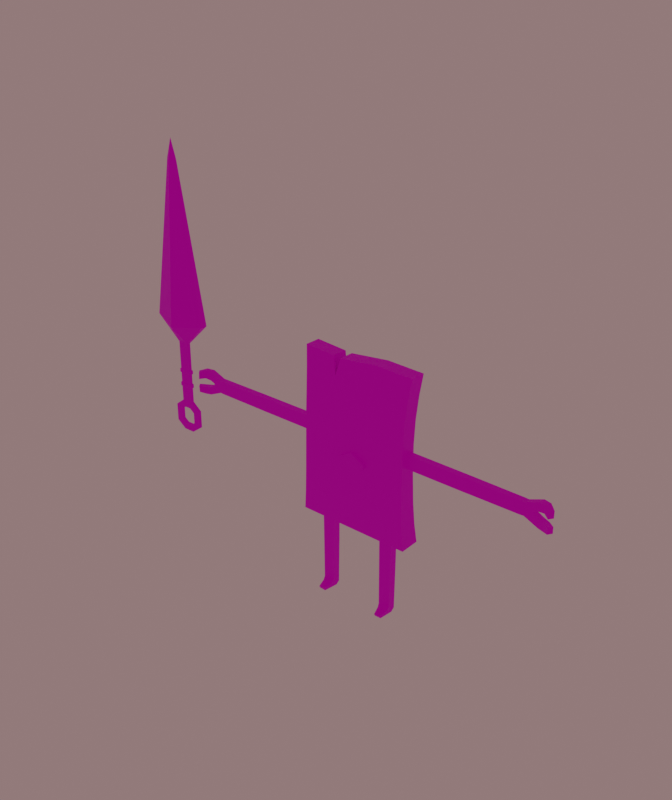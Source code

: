 # Source: Wind_1_B.blend  (saved by Blender 4.3.34; exported with 4.5.12 LTS)
import bpy
from mathutils import Matrix  # noqa: F401  (used for matrix-valued properties, if any)

bpy.ops.wm.read_factory_settings(use_empty=True)
scene = bpy.context.scene
scene.name = 'Scene'

# ---- collections
col_wind_1 = bpy.data.collections.new('Wind_1'); scene.collection.children.link(col_wind_1)

# ---- images (referenced by path relative to the original .blend; pixels are not part of the script)
import os
ASSET_DIR = os.environ.get("B2B_ASSET_DIR", "")  # directory of the original .blend (textures are referenced by path, not embedded)
HERE = os.path.dirname(os.path.abspath(__file__))  # packed textures are extracted next to this script under _unpacked/

def load_image(name, relpath, width, height, colorspace="sRGB"):
    """Load a texture the original file referenced (path relative to the .blend, or extracted next to this script)."""
    p = next((c for c in (os.path.join(HERE, relpath), os.path.join(ASSET_DIR, relpath)) if relpath and os.path.exists(c)), "")
    if p:
        img = bpy.data.images.load(p, check_existing=True)
        img.name = name
    else:  # same state as the original file: an image datablock whose file is absent (Cycles renders it pink)
        img = bpy.data.images.new(name, width, height)
        img.source = "FILE"
        img.filepath = "//" + (relpath or name)
    img.colorspace_settings.name = colorspace
    return img
img_wind_1_b = load_image('Wind_1_B', 'Wind_1_B.png', 1024, 1024, 'sRGB')

# ---- materials (node trees are filled in below, after node groups)
mat_wind_1 = bpy.data.materials.new('Wind_1')

# ---- node groups
ng_smooth_by_angle = bpy.data.node_groups.new('Smooth by Angle', 'GeometryNodeTree')
_s = ng_smooth_by_angle.interface.new_socket(name='Mesh', in_out='OUTPUT', socket_type='NodeSocketGeometry')
_s = ng_smooth_by_angle.interface.new_socket(name='Mesh', in_out='INPUT', socket_type='NodeSocketGeometry')
_s = ng_smooth_by_angle.interface.new_socket(name='Angle', in_out='INPUT', socket_type='NodeSocketFloat')
_s.subtype = 'ANGLE'
_s.default_value = 0.5236
_s.min_value = 0.0
_s.max_value = 3.142
_s.description = 'Maximum face angle for smooth edges'
_s = ng_smooth_by_angle.interface.new_socket(name='Ignore Sharpness', in_out='INPUT', socket_type='NodeSocketBool')
_s.force_non_field = True
ng_smooth_by_angle.is_modifier = True
_N = ng_smooth_by_angle.nodes; _L = ng_smooth_by_angle.links
n0 = _N.new('GeometryNodeSetShadeSmooth'); n0.name = 'Set Shade Smooth'; n0.location = (120, -80)
n0.domain = 'EDGE'
n1 = _N.new('GeometryNodeSetShadeSmooth'); n1.name = 'Set Shade Smooth.001'; n1.location = (300, -80)
n2 = _N.new('NodeGroupOutput'); n2.name = 'Group Output'; n2.location = (480, -80)
n3 = _N.new('GeometryNodeInputMeshEdgeAngle'); n3.name = 'Edge Angle'; n3.location = (-440, -240)
n4 = _N.new('NodeGroupInput'); n4.name = 'Group Input'; n4.location = (-80, -80)
n5 = _N.new('GeometryNodeInputEdgeSmooth'); n5.name = 'Is Edge Smooth'; n5.location = (-260, -120)
n6 = _N.new('GeometryNodeInputShadeSmooth'); n6.name = 'Is Shade Smooth'; n6.location = (-440, -397)
n7 = _N.new('FunctionNodeCompare'); n7.name = 'Compare'; n7.location = (-260, -260)
n7.operation = 'LESS_EQUAL'
n7.inputs[6].default_value = (0.0, 0.0, 0.0, 0.0)
n7.inputs[7].default_value = (0.0, 0.0, 0.0, 0.0)
n8 = _N.new('FunctionNodeBooleanMath'); n8.name = 'Boolean Math.001'; n8.location = (-80, -260)
n9 = _N.new('NodeGroupInput'); n9.name = 'Group Input.001'; n9.location = (-440, -329)
n10 = _N.new('NodeGroupInput'); n10.name = 'Group Input.002'; n10.location = (-259, -189)
n11 = _N.new('FunctionNodeBooleanMath'); n11.name = 'Boolean Math'; n11.location = (-80, -149)
n11.operation = 'OR'
n12 = _N.new('FunctionNodeBooleanMath'); n12.name = 'Boolean Math.002'; n12.location = (-260, -380)
n12.operation = 'OR'
n13 = _N.new('NodeGroupInput'); n13.name = 'Group Input.003'; n13.location = (-440, -460)
_L.new(n3.outputs[0], n7.inputs[0])
_L.new(n1.outputs[0], n2.inputs[0])
_L.new(n9.outputs[1], n7.inputs[1])
_L.new(n7.outputs[0], n8.inputs[0])
_L.new(n4.outputs[0], n0.inputs[0])
_L.new(n0.outputs[0], n1.inputs[0])
_L.new(n8.outputs[0], n0.inputs[2])
_L.new(n10.outputs[2], n11.inputs[1])
_L.new(n5.outputs[0], n11.inputs[0])
_L.new(n11.outputs[0], n0.inputs[1])
_L.new(n13.outputs[2], n12.inputs[1])
_L.new(n6.outputs[0], n12.inputs[0])
_L.new(n12.outputs[0], n8.inputs[1])
n2.is_active_output = True

# ---- material node trees
mat_wind_1.use_nodes = True; mat_wind_1.node_tree.nodes.clear()
_N = mat_wind_1.node_tree.nodes; _L = mat_wind_1.node_tree.links
n0 = _N.new('ShaderNodeBsdfPrincipled'); n0.name = 'Principled BSDF'; n0.location = (10, 300)
n0.distribution = 'GGX'
n0.subsurface_method = 'RANDOM_WALK_SKIN'
n0.inputs[3].default_value = 1.45
n0.inputs[13].default_value = 0.06452
n0.inputs[27].default_value = (0.0, 0.0, 0.0, 1.0)
n1 = _N.new('ShaderNodeOutputMaterial'); n1.name = 'Material Output'; n1.location = (300, 300)
n2 = _N.new('ShaderNodeTexImage'); n2.name = 'Image Texture'; n2.location = (-280, 280)
n3 = _N.new('ShaderNodeTexImage'); n3.name = 'Image Texture.001'; n3.location = (-558, 273)
n3.image = img_wind_1_b
_L.new(n0.outputs[0], n1.inputs[0])
_L.new(n3.outputs[0], n0.inputs[0])
n1.is_active_output = True

# ---- world
world_world = bpy.data.worlds.new('World'); scene.world = world_world
world_world.use_nodes = True; world_world.node_tree.nodes.clear()
_N = world_world.node_tree.nodes; _L = world_world.node_tree.links
n0 = _N.new('ShaderNodeOutputWorld'); n0.name = 'World Output'; n0.location = (300, 300)
n1 = _N.new('ShaderNodeBackground'); n1.name = 'Background'; n1.location = (10, 300)
n1.inputs[0].default_value = (0.2622, 0.162, 0.162, 1.0)
_L.new(n1.outputs[0], n0.inputs[0])
n0.is_active_output = True
world_world.color = (0.05088, 0.05088, 0.05088)
world_world.use_sun_shadow = False
world_world.sun_shadow_jitter_overblur = 0.0

# ---- meshes
me_wind_1 = bpy.data.meshes.new('Wind_1')
me_wind_1.from_pydata([(6.635, -2.641, 0.05422), (7.986, -2.595, 0.05422), (5.9, 1.147, 9.261), (5.881, 1.147, 10.71), (8.558, 1.244, 10.71), (8.539, 1.243, 9.261), (8.452, 1.24, 0.7622), (8.371, 0.5262, 0.05422), (6.114, 0.4496, 0.05422), (5.987, 1.15, 0.7622), (8.568, -0.576, 10.91), (6.648, -3.017, 0.7079), (7.976, -2.973, 0.7079), (5.91, -0.6729, 9.062), (8.544, -0.5769, 9.062), (5.886, -0.6738, 10.91), (6.153, -1.19, 1.119), (8.345, -1.126, 1.119), (5.994, -0.6698, 1.785), (8.459, -0.58, 1.785), (8.556, -0.5764, 9.988), (5.898, -0.6734, 9.988), (8.548, 1.244, 9.964), (5.891, 1.147, 9.964), (-6.635, -2.641, 0.05422), (-7.986, -2.595, 0.05422), (-5.9, 1.147, 9.261), (-5.881, 1.147, 10.71), (-8.558, 1.244, 10.71), (-8.539, 1.243, 9.261), (-8.452, 1.24, 0.7622), (-8.371, 0.5262, 0.05422), (-6.114, 0.4496, 0.05422), (-5.987, 1.15, 0.7622), (-8.568, -0.576, 10.91), (-6.648, -3.017, 0.7079), (-7.976, -2.973, 0.7079), (-5.91, -0.6729, 9.062), (-8.544, -0.5769, 9.062), (-5.886, -0.6738, 10.91), (-6.153, -1.19, 1.119), (-8.345, -1.126, 1.119), (-5.994, -0.6698, 1.785), (-8.459, -0.58, 1.785), (-8.556, -0.5764, 9.988), (-5.898, -0.6734, 9.988), (-8.548, 1.244, 9.964), (-5.891, 1.147, 9.964), (-12.36, 2.398, 18.05), (12.6, 2.41, 18.05), (12.57, -0.7797, 54.59), (-4.113, -0.8735, 53.78), (-12.35, -2.079, 18.06), (4.504, -2.085, 18.05), (12.56, -2.084, 18.05), (-4.905, -2.085, 18.06), (12.57, 2.675, 54.46), (-12.52, -0.7951, 54.32), (4.461, 2.673, 54.67), (-4.113, 2.581, 53.65), (4.494, 1.56, 33.33), (4.489, 1.592, 40.09), (-4.922, 1.565, 33.31), (-4.904, 2.388, 18.05), (4.493, -2.044, 33.38), (-4.923, -2.039, 33.35), (4.461, -0.7808, 54.79), (4.508, 2.39, 18.05), (12.07, -1.371, 50.1), (-12.07, -1.357, 50.09), (4.476, -1.921, 40.06), (4.459, -1.382, 50.1), (-4.927, -1.341, 50.11), (-4.927, -1.908, 40.08), (-4.928, 2.234, 49.99), (-12.07, 2.217, 49.97), (12.09, 2.205, 49.99), (4.485, 2.193, 50.09), (-4.923, 1.609, 40.08), (-12.52, 2.659, 54.2), (-11.72, 1.571, 40.07), (-11.74, 1.563, 33.36), (-11.71, -2.152, 40.11), (-11.74, -2.255, 33.37), (11.71, 1.555, 40.07), (11.77, 1.56, 33.45), (11.76, -2.045, 33.48), (11.7, -1.923, 40.13), (-5.807, -0.8478, 53.9), (-5.655, 2.607, 53.76), (-11.79, 1.824, 45.22), (-4.927, -1.813, 45.22), (4.466, -1.821, 45.22), (-11.79, -1.852, 45.3), (11.78, -1.82, 45.23), (11.79, 1.796, 45.13), (4.487, 1.815, 45.14), (-4.925, 1.846, 45.11), (11.91, 1.781, 27.26), (12.16, 2.062, 22.37), (12.15, -2.199, 22.37), (11.91, -2.17, 27.27), (-4.915, -2.169, 27.25), (-4.908, -2.199, 22.39), (-11.85, -2.254, 27.25), (-12.03, -2.197, 22.39), (4.511, -2.199, 22.39), (4.506, -2.17, 27.26), (-12.04, 2.049, 22.41), (-11.85, 1.772, 27.26), (4.497, 1.72, 27.26), (4.501, 1.933, 22.39), (-4.918, 1.929, 22.42), (-4.921, 1.719, 27.26), (8.623, 1.193, 17.97), (5.816, 1.096, 17.97), (8.629, -0.6203, 17.97), (5.825, -0.7193, 17.97), (-8.623, 1.193, 17.97), (-5.816, 1.096, 17.97), (-8.629, -0.6203, 17.97), (-5.825, -0.7193, 17.97), (-11.61, 0.7673, 38.69), (-37.08, -0.6288, 35.79), (-25.85, -0.6288, 35.67), (-37.08, -0.6288, 38.54), (-25.85, -0.6288, 38.66), (-38.94, -0.6288, 37.44), (-38.94, -0.6288, 36.88), (-39.98, -0.6288, 39.72), (-39.98, -0.6288, 37.8), (-40.05, -0.6288, 34.44), (-40.05, -0.6288, 36.21), (-42.37, -1.689, 39.43), (-42.37, -1.781, 37.82), (-42.44, -1.694, 34.72), (-42.44, -1.786, 36.21), (-37.13, 0.7673, 38.54), (-26.02, 0.7673, 38.66), (-26.02, 0.7673, 35.67), (-37.13, 0.7673, 35.79), (-38.99, 0.7673, 37.44), (-38.99, 0.7673, 36.88), (-40.08, 0.7673, 39.72), (-40.08, 0.7673, 37.8), (-40.16, 0.7673, 36.21), (-40.16, 0.7673, 34.44), (-43.03, -0.8805, 39.37), (-43.03, -0.8805, 37.85), (-43.1, -0.8805, 36.18), (-43.1, -0.8805, 34.77), (-11.57, -0.6288, 38.68), (-11.57, -0.6288, 35.64), (-11.61, 0.7673, 35.64), (-24.88, -0.6288, 35.65), (-24.88, -0.6288, 38.67), (-24.7, 0.7673, 38.67), (-24.7, 0.7673, 35.65), (-41.19, -0.9243, 39.86), (-41.19, -0.9701, 38.09), (-41.7, 0.2418, 39.83), (-41.7, 0.2418, 38.11), (-41.26, -0.9746, 36.01), (-41.26, -0.9288, 34.38), (-41.78, 0.2418, 35.99), (-41.78, 0.2418, 34.41), (-25.34, -0.6288, 35.66), (-25.39, 0.7673, 35.66), (-25.34, -0.6288, 38.67), (-25.39, 0.7673, 38.67), (-36.36, -0.6288, 38.59), (-36.36, -0.6288, 35.73), (-36.41, 0.7673, 38.59), (-36.41, 0.7673, 35.73), (11.61, 0.7673, 38.69), (37.08, -0.6288, 35.79), (25.85, -0.6288, 35.67), (37.08, -0.6288, 38.54), (25.85, -0.6288, 38.66), (38.94, -0.6288, 37.44), (38.94, -0.6288, 36.88), (39.98, -0.6288, 39.72), (39.98, -0.6288, 37.8), (40.05, -0.6288, 34.44), (40.05, -0.6288, 36.21), (42.37, -1.689, 39.43), (42.37, -1.781, 37.82), (42.44, -1.694, 34.72), (42.44, -1.786, 36.21), (37.13, 0.7673, 38.54), (26.02, 0.7673, 38.66), (26.02, 0.7673, 35.67), (37.13, 0.7673, 35.79), (38.99, 0.7673, 37.44), (38.99, 0.7673, 36.88), (40.08, 0.7673, 39.72), (40.08, 0.7673, 37.8), (40.16, 0.7673, 36.21), (40.16, 0.7673, 34.44), (43.03, -0.8805, 39.37), (43.03, -0.8805, 37.85), (43.1, -0.8805, 36.18), (43.1, -0.8805, 34.77), (11.57, -0.6288, 38.68), (11.57, -0.6288, 35.64), (11.61, 0.7673, 35.64), (24.88, -0.6288, 35.65), (24.88, -0.6288, 38.67), (24.7, 0.7673, 38.67), (24.7, 0.7673, 35.65), (41.19, -0.9243, 39.86), (41.19, -0.9701, 38.09), (41.7, 0.2418, 39.83), (41.7, 0.2418, 38.11), (41.26, -0.9746, 36.01), (41.26, -0.9288, 34.38), (41.78, 0.2418, 35.99), (41.78, 0.2418, 34.41), (25.34, -0.6288, 35.66), (25.39, 0.7673, 35.66), (25.34, -0.6288, 38.67), (25.39, 0.7673, 38.67), (36.36, -0.6288, 38.59), (36.36, -0.6288, 35.73), (36.41, 0.7673, 38.59), (36.41, 0.7673, 35.73), (-54.64, -0.8571, 49.45), (-49.42, -0.1312, 84.18), (-54.64, 0.5947, 49.45), (-41.65, -0.8571, 49.45), (-46.87, -0.1312, 84.18), (-41.65, 0.5947, 49.45), (-49.42, 0.3805, 44.15), (-49.42, -0.3431, 44.15), (-46.86, 0.3805, 44.15), (-46.86, -0.3431, 44.15), (-49.42, 0.3805, 30.72), (-49.42, -0.3431, 30.72), (-46.87, 0.3805, 30.72), (-46.87, -0.3431, 30.72), (-48.87, 0.4005, 28.51), (-48.87, -0.363, 28.51), (-47.41, 0.4005, 28.51), (-47.41, -0.363, 28.51), (-49.97, 0.4005, 27.65), (-49.97, -0.363, 27.65), (-46.32, 0.4005, 27.65), (-46.32, -0.363, 27.65), (-49.97, 0.4005, 25.21), (-49.97, -0.363, 25.21), (-46.32, 0.4005, 25.21), (-46.32, -0.363, 25.21), (-48.9, 0.4005, 24.41), (-48.9, -0.363, 24.41), (-47.39, 0.4005, 24.41), (-47.39, -0.363, 24.41), (-48.14, 3.213, 48.71), (-48.14, 0.6945, 84.16), (-48.14, -3.475, 48.71), (-48.14, -0.9569, 84.16), (-48.14, -0.1312, 88.29), (-46.87, 0.3805, 30.07), (-44.74, 0.3805, 28.4), (-51.55, 0.3805, 28.4), (-49.42, 0.3805, 30.07), (-46.87, -0.3431, 30.07), (-44.74, -0.3431, 28.4), (-51.55, -0.3431, 28.4), (-49.42, -0.3431, 30.07), (-44.74, -0.3431, 24.44), (-44.74, 0.3805, 24.44), (-51.55, 0.3805, 24.44), (-51.55, -0.3431, 24.44), (-49.42, -0.3431, 22.84), (-46.87, -0.3431, 22.84), (-46.87, 0.3805, 22.84), (-49.42, 0.3805, 22.84), (-46.86, -0.3431, 43.86), (-46.86, 0.3805, 43.86), (-49.42, 0.3805, 43.86), (-49.42, -0.3431, 43.86), (-46.6, -0.4175, 37.69), (-46.6, -0.4175, 36.89), (-49.68, -0.4175, 36.89), (-49.68, -0.4175, 37.69), (-49.68, 0.4549, 37.69), (-49.68, 0.4549, 36.89), (-46.6, 0.4549, 36.89), (-46.6, 0.4549, 37.69), (-46.87, -0.3431, 36.78), (-46.87, -0.3431, 37.8), (-49.42, 0.3805, 36.78), (-49.42, 0.3805, 37.8), (-46.87, 0.3805, 37.8), (-46.87, 0.3805, 36.78), (-49.42, -0.3431, 37.8), (-49.42, -0.3431, 36.78), (-46.87, -0.3431, 33.47), (-46.87, -0.3431, 34.54), (-49.42, 0.3805, 33.47), (-49.42, 0.3805, 34.54), (-46.87, 0.3805, 34.54), (-46.87, 0.3805, 33.47), (-49.42, -0.3431, 34.54), (-49.42, -0.3431, 33.47), (-46.61, 0.4549, 34.43), (-46.61, 0.4549, 33.59), (-49.68, 0.4549, 33.59), (-49.68, 0.4549, 34.43), (-49.68, -0.4175, 34.43), (-49.68, -0.4175, 33.59), (-46.61, -0.4175, 33.59), (-46.61, -0.4175, 34.43), (-3.062, -2.678, 33.09), (3.062, -2.678, 33.09), (-3.062, -2.678, 33.86), (3.062, -2.678, 33.86), (0.0, -1.983, 31.32), (0.0, -1.983, 35.63), (3.062, -1.983, 33.86), (3.062, -1.983, 33.09), (0.0, -2.678, 31.32), (0.0, -2.678, 35.63), (-3.062, -1.983, 33.09), (-3.062, -1.983, 33.86), (-3.062, 2.23, 33.86), (3.062, 2.23, 33.86), (-3.062, 2.23, 33.09), (3.062, 2.23, 33.09), (0.0, 1.535, 35.63), (0.0, 1.535, 31.32), (3.062, 1.535, 33.09), (3.062, 1.535, 33.86), (0.0, 2.23, 35.63), (0.0, 2.23, 31.32), (-3.062, 1.535, 33.86), (-3.062, 1.535, 33.09)], [], [(2, 5, 6, 9), (115, 114, 4, 3), (20, 10, 15, 21), (17, 19, 18, 16), (7, 1, 0, 8), (14, 20, 21, 13), (13, 18, 19, 14), (117, 15, 10, 116), (17, 16, 11, 12), (23, 3, 4, 22), (2, 23, 22, 5), (4, 10, 20, 22), (8, 9, 6, 7), (1, 12, 11, 0), (7, 17, 12, 1), (6, 19, 17, 7), (5, 14, 19, 6), (22, 20, 14, 5), (114, 116, 10, 4), (21, 15, 3, 23), (9, 18, 13, 2), (2, 13, 21, 23), (8, 16, 18, 9), (0, 11, 16, 8), (26, 33, 30, 29), (119, 27, 28, 118), (44, 45, 39, 34), (41, 40, 42, 43), (31, 32, 24, 25), (38, 37, 45, 44), (37, 38, 43, 42), (121, 120, 34, 39), (41, 36, 35, 40), (47, 46, 28, 27), (26, 29, 46, 47), (28, 46, 44, 34), (32, 31, 30, 33), (25, 24, 35, 36), (31, 25, 36, 41), (30, 31, 41, 43), (29, 30, 43, 38), (46, 29, 38, 44), (118, 28, 34, 120), (45, 47, 27, 39), (33, 26, 37, 42), (26, 47, 45, 37), (32, 33, 42, 40), (24, 32, 40, 35), (97, 78, 80, 90), (96, 97, 74, 77), (96, 77, 76, 95), (60, 110, 113, 62), (87, 70, 64, 86), (102, 107, 64, 65), (77, 74, 59, 58), (65, 73, 82, 83), (100, 54, 49, 99), (60, 61, 84, 85), (71, 66, 51, 72), (48, 108, 112, 63), (55, 53, 106, 103), (81, 109, 104, 83), (64, 70, 73, 65), (112, 111, 67, 63), (103, 105, 52, 55), (64, 107, 101, 86), (65, 83, 104, 102), (91, 92, 71, 72), (93, 91, 72, 69), (92, 94, 68, 71), (50, 66, 71, 68), (62, 78, 61, 60), (74, 75, 79, 89), (76, 77, 58, 56), (49, 67, 111, 99), (78, 62, 81, 80), (69, 57, 79, 75), (90, 93, 69, 75), (108, 48, 52, 105), (113, 109, 81, 62), (49, 54, 53, 67), (55, 63, 67, 53), (106, 53, 54, 100), (56, 50, 68, 76), (94, 87, 84, 95), (98, 110, 60, 85), (58, 66, 50, 56), (58, 59, 51, 66), (72, 74, 89, 88), (84, 87, 86, 85), (81, 83, 82, 80), (88, 57, 69, 72), (88, 89, 79, 57), (72, 51, 59, 74), (68, 94, 95, 76), (80, 82, 93, 90), (70, 87, 94, 92), (82, 73, 91, 93), (73, 70, 92, 91), (61, 96, 95, 84), (61, 78, 97, 96), (74, 97, 90, 75), (111, 112, 113, 110), (112, 108, 109, 113), (99, 111, 110, 98), (107, 102, 103, 106), (101, 107, 106, 100), (102, 104, 105, 103), (108, 105, 104, 109), (100, 99, 98, 101), (98, 85, 86, 101), (63, 55, 52, 48), (3, 15, 117, 115), (27, 119, 121, 39), (121, 119, 118, 120), (115, 117, 116, 114), (125, 127, 128, 123), (171, 124, 126, 170), (125, 129, 130, 127), (128, 132, 131, 123), (163, 162, 136, 135), (159, 158, 133, 134), (137, 140, 142, 141), (173, 172, 138, 139), (151, 155, 154, 152), (137, 141, 144, 143), (142, 140, 146, 145), (165, 150, 149, 164), (161, 148, 147, 160), (167, 139, 138, 169), (168, 126, 124, 166), (153, 157, 156, 122), (166, 167, 157, 154), (171, 173, 139, 124), (123, 131, 146, 140), (163, 135, 150, 165), (135, 136, 149, 150), (162, 132, 145, 164), (132, 128, 142, 145), (127, 141, 142, 128), (127, 130, 144, 141), (159, 134, 148, 161), (134, 133, 147, 148), (158, 129, 143, 160), (129, 125, 137, 143), (170, 172, 137, 125), (168, 169, 138, 126), (157, 153, 152, 154), (133, 158, 160, 147), (130, 159, 161, 144), (144, 161, 160, 143), (130, 129, 158, 159), (136, 162, 164, 149), (131, 163, 165, 146), (146, 165, 164, 145), (131, 132, 162, 163), (155, 156, 169, 168), (124, 139, 167, 166), (155, 168, 166, 154), (157, 167, 169, 156), (122, 156, 155, 151), (126, 138, 172, 170), (123, 140, 173, 171), (140, 137, 172, 173), (123, 171, 170, 125), (177, 175, 180, 179), (223, 222, 178, 176), (204, 203, 174, 205), (177, 179, 182, 181), (180, 175, 183, 184), (215, 187, 188, 214), (211, 186, 185, 210), (189, 193, 194, 192), (225, 191, 190, 224), (204, 206, 207, 203), (189, 195, 196, 193), (194, 197, 198, 192), (217, 216, 201, 202), (213, 212, 199, 200), (219, 221, 190, 191), (220, 218, 176, 178), (174, 208, 209, 205), (218, 206, 209, 219), (223, 176, 191, 225), (175, 192, 198, 183), (215, 217, 202, 187), (187, 202, 201, 188), (214, 216, 197, 184), (184, 197, 194, 180), (179, 180, 194, 193), (179, 193, 196, 182), (211, 213, 200, 186), (186, 200, 199, 185), (210, 212, 195, 181), (181, 195, 189, 177), (222, 177, 189, 224), (220, 178, 190, 221), (151, 152, 153, 122), (204, 205, 209, 206), (185, 199, 212, 210), (182, 196, 213, 211), (196, 195, 212, 213), (182, 211, 210, 181), (188, 201, 216, 214), (183, 198, 217, 215), (198, 197, 216, 217), (183, 215, 214, 184), (207, 220, 221, 208), (176, 218, 219, 191), (207, 206, 218, 220), (209, 208, 221, 219), (203, 207, 208, 174), (178, 222, 224, 190), (175, 223, 225, 192), (192, 225, 224, 189), (175, 177, 222, 223), (226, 227, 228), (256, 257, 230, 231), (231, 230, 229), (258, 259, 227, 226), (231, 229, 235, 234), (299, 302, 238, 236), (259, 230, 260), (235, 258, 233), (226, 228, 232, 233), (232, 256, 234), (287, 286, 285, 288), (239, 237, 268, 265), (302, 297, 239, 238), (304, 299, 236, 237), (249, 253, 252, 248), (238, 239, 265, 261), (237, 236, 264, 268), (262, 266, 269, 270), (261, 265, 266, 262), (268, 264, 263, 267), (236, 238, 261, 264), (254, 252, 253, 255), (267, 263, 271, 272), (250, 254, 255, 251), (251, 247, 246, 250), (247, 243, 242, 246), (276, 275, 274, 273), (270, 269, 274, 275), (272, 271, 276, 273), (228, 256, 232), (229, 258, 235), (229, 230, 259, 258), (228, 227, 257, 256), (241, 240, 242, 243), (233, 258, 226), (227, 259, 260), (234, 256, 231), (230, 257, 260), (260, 257, 227), (246, 242, 261, 262), (240, 244, 263, 264), (243, 247, 266, 265), (245, 241, 268, 267), (247, 251, 269, 266), (250, 246, 262, 270), (244, 248, 271, 263), (249, 245, 267, 272), (253, 249, 272, 273), (251, 255, 274, 269), (254, 250, 270, 275), (248, 252, 276, 271), (242, 240, 264, 261), (241, 243, 265, 268), (252, 254, 275, 276), (255, 253, 273, 274), (244, 245, 249, 248), (241, 245, 244, 240), (232, 234, 278, 279), (235, 233, 280, 277), (233, 232, 279, 280), (234, 235, 277, 278), (291, 294, 301, 300), (289, 296, 303, 298), (296, 291, 300, 303), (294, 289, 298, 301), (297, 304, 237, 239), (280, 279, 292, 295), (279, 278, 293, 292), (277, 280, 295, 290), (295, 292, 285, 284), (294, 291, 286, 287), (301, 298, 312, 305), (291, 296, 283, 286), (300, 301, 305, 308), (297, 302, 306, 311), (290, 295, 284, 281), (303, 300, 308, 309), (278, 277, 290, 293), (283, 282, 281, 284), (286, 283, 284, 285), (282, 287, 288, 281), (306, 307, 308, 305), (310, 311, 312, 309), (307, 310, 309, 308), (311, 306, 305, 312), (304, 297, 311, 310), (289, 294, 287, 282), (292, 293, 288, 285), (293, 290, 281, 288), (298, 303, 309, 312), (296, 289, 282, 283), (299, 304, 310, 307), (302, 299, 307, 306), (318, 324, 323, 317), (319, 318, 317, 320), (316, 314, 321, 322), (322, 321, 313, 315), (322, 315, 324, 318), (313, 321, 317, 323), (321, 314, 320, 317), (314, 316, 319, 320), (316, 322, 318, 319), (315, 313, 323, 324), (330, 336, 335, 329), (331, 330, 329, 332), (328, 326, 333, 334), (334, 333, 325, 327), (334, 327, 336, 330), (325, 333, 329, 335), (333, 326, 332, 329), (326, 328, 331, 332), (328, 334, 330, 331), (327, 325, 335, 336)])
me_wind_1.polygons.foreach_set('use_smooth', [1, 1, 1, 1, 1, 1, 1, 1, 1, 1, 1, 1, 1, 1, 1, 1, 1, 1, 1, 1, 1, 1, 1, 1, 1, 1, 1, 1, 1, 1, 1, 1, 1, 1, 1, 1, 1, 1, 1, 1, 1, 1, 1, 1, 1, 1, 1, 1, 1, 1, 1, 1, 1, 1, 1, 1, 1, 1, 1, 1, 1, 1, 1, 1, 1, 1, 1, 1, 1, 1, 1, 1, 1, 1, 1, 1, 1, 1, 1, 1, 1, 1, 1, 1, 1, 1, 1, 1, 1, 1, 1, 1, 1, 1, 1, 1, 1, 1, 1, 1, 1, 1, 1, 1, 1, 1, 1, 1, 1, 1, 1, 1, 1, 1, 1, 1, 1, 1, 1, 1, 1, 1, 1, 1, 1, 1, 1, 1, 1, 1, 1, 1, 1, 1, 1, 1, 1, 1, 1, 1, 1, 1, 1, 1, 1, 1, 1, 1, 1, 1, 1, 1, 1, 1, 1, 1, 1, 1, 1, 1, 1, 1, 1, 1, 1, 1, 1, 1, 1, 1, 1, 1, 1, 1, 1, 1, 1, 1, 1, 1, 1, 1, 1, 1, 1, 1, 1, 1, 1, 1, 1, 1, 1, 1, 1, 1, 1, 1, 1, 1, 1, 1, 1, 1, 1, 1, 1, 1, 1, 1, 1, 1, 1, 1, 1, 1, 0, 0, 0, 0, 0, 0, 0, 0, 0, 0, 0, 0, 0, 0, 0, 0, 0, 0, 0, 0, 0, 0, 0, 0, 0, 0, 0, 0, 0, 0, 0, 0, 0, 0, 0, 0, 0, 0, 0, 0, 0, 0, 0, 0, 0, 0, 0, 0, 0, 0, 0, 0, 0, 0, 0, 0, 0, 0, 0, 0, 0, 0, 0, 0, 0, 0, 0, 0, 0, 0, 0, 0, 0, 0, 0, 0, 0, 0, 0, 0, 0, 0, 0, 0, 0, 0, 0, 0, 0, 0, 0, 0, 0, 0, 0, 0, 0, 0, 0, 0, 0, 0, 0, 0, 0, 0, 0, 0, 0, 0, 0, 0, 0])
_uv = me_wind_1.uv_layers.new(name='UVMap')
_uv.uv.foreach_set('vector', [0.6429, 0.8764, 0.6133, 0.8754, 0.6229, 0.7626, 0.649, 0.7615, 0.6415, 0.955, 0.6108, 0.9542, 0.6128, 0.8915, 0.6425, 0.8925, 0.593, 0.8828, 0.5927, 0.8931, 0.5632, 0.8922, 0.5637, 0.882, 0.5979, 0.7501, 0.5988, 0.762, 0.5639, 0.759, 0.5663, 0.7475, 0.6222, 0.7526, 0.6249, 0.7181, 0.6397, 0.7169, 0.647, 0.7506, 0.5933, 0.8725, 0.593, 0.8828, 0.5637, 0.882, 0.564, 0.8717, 0.564, 0.8717, 0.5639, 0.759, 0.5988, 0.762, 0.5933, 0.8725, 0.5603, 0.9526, 0.5632, 0.8922, 0.5927, 0.8931, 0.5909, 0.9539, 0.5979, 0.7501, 0.5663, 0.7475, 0.5771, 0.7279, 0.5896, 0.7276, 0.6427, 0.8842, 0.6425, 0.8925, 0.6128, 0.8915, 0.6131, 0.8832, 0.6429, 0.8764, 0.6427, 0.8842, 0.6131, 0.8832, 0.6133, 0.8754, 0.6128, 0.8915, 0.5927, 0.8931, 0.593, 0.8828, 0.6131, 0.8832, 0.647, 0.7506, 0.649, 0.7615, 0.6229, 0.7626, 0.6222, 0.7526, 0.5897, 0.7205, 0.5896, 0.7276, 0.5771, 0.7279, 0.5769, 0.7208, 0.6222, 0.7526, 0.5979, 0.7501, 0.5896, 0.7276, 0.5971, 0.727, 0.6229, 0.7626, 0.5988, 0.762, 0.5979, 0.7501, 0.6222, 0.7526, 0.6133, 0.8754, 0.5933, 0.8725, 0.5988, 0.762, 0.6229, 0.7626, 0.6131, 0.8832, 0.593, 0.8828, 0.5933, 0.8725, 0.6133, 0.8754, 0.6108, 0.9542, 0.5909, 0.9539, 0.5927, 0.8931, 0.6128, 0.8915, 0.5637, 0.882, 0.5632, 0.8922, 0.5435, 0.8892, 0.5438, 0.8811, 0.5397, 0.7546, 0.5639, 0.759, 0.564, 0.8717, 0.544, 0.8735, 0.544, 0.8735, 0.564, 0.8717, 0.5637, 0.882, 0.5438, 0.8811, 0.5433, 0.746, 0.5663, 0.7475, 0.5639, 0.759, 0.5397, 0.7546, 0.5704, 0.7262, 0.5771, 0.7279, 0.5663, 0.7475, 0.5433, 0.746, 0.6233, 0.585, 0.6294, 0.4732, 0.6548, 0.4711, 0.6546, 0.5847, 0.6232, 0.6656, 0.6235, 0.6015, 0.6546, 0.6016, 0.6548, 0.6658, 0.5736, 0.5933, 0.6031, 0.5934, 0.6032, 0.6038, 0.5735, 0.6035, 0.5742, 0.4615, 0.605, 0.4626, 0.6059, 0.474, 0.5719, 0.473, 0.6519, 0.4595, 0.6278, 0.4638, 0.6264, 0.4299, 0.6409, 0.4273, 0.5737, 0.5831, 0.603, 0.583, 0.6031, 0.5934, 0.5736, 0.5933, 0.603, 0.583, 0.5737, 0.5831, 0.5719, 0.473, 0.6059, 0.474, 0.6029, 0.6657, 0.5718, 0.6649, 0.5735, 0.6035, 0.6032, 0.6038, 0.5742, 0.4615, 0.5847, 0.4409, 0.5967, 0.4425, 0.605, 0.4626, 0.6235, 0.593, 0.6546, 0.5929, 0.6546, 0.6016, 0.6235, 0.6015, 0.6233, 0.585, 0.6546, 0.5847, 0.6546, 0.5929, 0.6235, 0.593, 0.5536, 0.601, 0.5538, 0.5928, 0.5736, 0.5933, 0.5735, 0.6035, 0.6278, 0.4638, 0.6519, 0.4595, 0.6548, 0.4711, 0.6294, 0.4732, 0.5854, 0.434, 0.5976, 0.4356, 0.5967, 0.4425, 0.5847, 0.4409, 0.551, 0.4609, 0.5777, 0.4395, 0.5847, 0.4409, 0.5742, 0.4615, 0.5477, 0.4695, 0.551, 0.4609, 0.5742, 0.4615, 0.5719, 0.473, 0.5539, 0.5853, 0.5477, 0.4695, 0.5719, 0.473, 0.5737, 0.5831, 0.5538, 0.5928, 0.5539, 0.5853, 0.5737, 0.5831, 0.5736, 0.5933, 0.5518, 0.664, 0.5536, 0.601, 0.5735, 0.6035, 0.5718, 0.6649, 0.6031, 0.5934, 0.6235, 0.593, 0.6235, 0.6015, 0.6032, 0.6038, 0.6294, 0.4732, 0.6233, 0.585, 0.603, 0.583, 0.6059, 0.474, 0.6233, 0.585, 0.6235, 0.593, 0.6031, 0.5934, 0.603, 0.583, 0.6278, 0.4638, 0.6294, 0.4732, 0.6059, 0.474, 0.605, 0.4626, 0.6034, 0.4415, 0.6278, 0.4638, 0.605, 0.4626, 0.5967, 0.4425, 0.1758, 0.867, 0.1758, 0.8167, 0.2366, 0.8057, 0.2364, 0.8562, 0.08521, 0.8649, 0.1758, 0.867, 0.1763, 0.9168, 0.08557, 0.9089, 0.08521, 0.8649, 0.08557, 0.9089, 0.01873, 0.9143, 0.0197, 0.8652, 0.0829, 0.7543, 0.08259, 0.6964, 0.1745, 0.6959, 0.1757, 0.7517, 0.2696, 0.729, 0.3375, 0.7293, 0.3317, 0.7982, 0.2691, 0.7928, 0.4189, 0.8619, 0.327, 0.8595, 0.3317, 0.7982, 0.4229, 0.8027, 0.08557, 0.9089, 0.1763, 0.9168, 0.1659, 0.9484, 0.09394, 0.9585, 0.4229, 0.8027, 0.4261, 0.7338, 0.4858, 0.7395, 0.4844, 0.8045, 0.2658, 0.9087, 0.2638, 0.9525, 0.2514, 0.9519, 0.2527, 0.9099, 0.0829, 0.7543, 0.08432, 0.8187, 0.02013, 0.8144, 0.01949, 0.7469, 0.3405, 0.6293, 0.3341, 0.5853, 0.4218, 0.5732, 0.4326, 0.6165, 0.2402, 0.5867, 0.2397, 0.6315, 0.1729, 0.6515, 0.1695, 0.5863, 0.414, 0.9527, 0.3281, 0.949, 0.3255, 0.9071, 0.4158, 0.9091, 0.4954, 0.8043, 0.4945, 0.8622, 0.4835, 0.8629, 0.4844, 0.8045, 0.3317, 0.7982, 0.3375, 0.7293, 0.4261, 0.7338, 0.4229, 0.8027, 0.1729, 0.6515, 0.0821, 0.6505, 0.079, 0.5858, 0.1695, 0.5863, 0.4158, 0.9091, 0.483, 0.9096, 0.4826, 0.9523, 0.414, 0.9527, 0.3317, 0.7982, 0.327, 0.8595, 0.2675, 0.8573, 0.2691, 0.7928, 0.4229, 0.8027, 0.4844, 0.8045, 0.4835, 0.8629, 0.4189, 0.8619, 0.4285, 0.6763, 0.3403, 0.6775, 0.3405, 0.6293, 0.4326, 0.6165, 0.4886, 0.6893, 0.4285, 0.6763, 0.4326, 0.6165, 0.4947, 0.6426, 0.3403, 0.6775, 0.2685, 0.68, 0.2663, 0.6322, 0.3405, 0.6293, 0.263, 0.5899, 0.3341, 0.5853, 0.3405, 0.6293, 0.2663, 0.6322, 0.1757, 0.7517, 0.1758, 0.8167, 0.08432, 0.8187, 0.0829, 0.7543, 0.1763, 0.9168, 0.2367, 0.9033, 0.2381, 0.9545, 0.1803, 0.9496, 0.01873, 0.9143, 0.08557, 0.9089, 0.09394, 0.9585, 0.01781, 0.9559, 0.01284, 0.5855, 0.079, 0.5858, 0.0821, 0.6505, 0.01684, 0.6281, 0.1758, 0.8167, 0.1757, 0.7517, 0.238, 0.7393, 0.2366, 0.8057, 0.4947, 0.6426, 0.508, 0.598, 0.517, 0.6002, 0.5028, 0.6455, 0.4984, 0.6905, 0.4886, 0.6893, 0.4947, 0.6426, 0.5028, 0.6455, 0.4939, 0.9089, 0.4935, 0.9522, 0.4826, 0.9523, 0.483, 0.9096, 0.1745, 0.6959, 0.239, 0.6797, 0.238, 0.7393, 0.1757, 0.7517, 0.2636, 0.9647, 0.2638, 0.9525, 0.3281, 0.949, 0.3267, 0.9682, 0.414, 0.9527, 0.414, 0.9684, 0.3267, 0.9682, 0.3281, 0.949, 0.3255, 0.9071, 0.3281, 0.949, 0.2638, 0.9525, 0.2658, 0.9087, 0.2553, 0.5901, 0.263, 0.5899, 0.2663, 0.6322, 0.2567, 0.6303, 0.2685, 0.68, 0.2696, 0.729, 0.2575, 0.7273, 0.2577, 0.6778, 0.01872, 0.6801, 0.08259, 0.6964, 0.0829, 0.7543, 0.01949, 0.7469, 0.3329, 0.5767, 0.3341, 0.5853, 0.263, 0.5899, 0.2619, 0.5825, 0.3329, 0.5767, 0.4154, 0.5627, 0.4218, 0.5732, 0.3341, 0.5853, 0.0205, 0.4958, 0.06695, 0.496, 0.07009, 0.5459, 0.02515, 0.5465, 0.2575, 0.7273, 0.2696, 0.729, 0.2691, 0.7928, 0.2559, 0.7932, 0.4954, 0.8043, 0.4844, 0.8045, 0.4858, 0.7395, 0.4967, 0.7397, 0.4453, 0.5739, 0.508, 0.598, 0.4947, 0.6426, 0.4326, 0.6165, 0.4453, 0.5739, 0.4515, 0.5654, 0.5128, 0.5878, 0.508, 0.598, 0.0205, 0.4958, 0.0252, 0.4469, 0.07009, 0.4472, 0.06695, 0.496, 0.2663, 0.6322, 0.2685, 0.68, 0.2577, 0.6778, 0.2567, 0.6303, 0.4967, 0.7397, 0.4858, 0.7395, 0.4886, 0.6893, 0.4984, 0.6905, 0.3375, 0.7293, 0.2696, 0.729, 0.2685, 0.68, 0.3403, 0.6775, 0.4858, 0.7395, 0.4261, 0.7338, 0.4285, 0.6763, 0.4886, 0.6893, 0.4261, 0.7338, 0.3375, 0.7293, 0.3403, 0.6775, 0.4285, 0.6763, 0.08432, 0.8187, 0.08521, 0.8649, 0.0197, 0.8652, 0.02013, 0.8144, 0.08432, 0.8187, 0.1758, 0.8167, 0.1758, 0.867, 0.08521, 0.8649, 0.1763, 0.9168, 0.1758, 0.867, 0.2364, 0.8562, 0.2367, 0.9033, 0.0821, 0.6505, 0.1729, 0.6515, 0.1745, 0.6959, 0.08259, 0.6964, 0.1729, 0.6515, 0.2397, 0.6315, 0.239, 0.6797, 0.1745, 0.6959, 0.01684, 0.6281, 0.0821, 0.6505, 0.08259, 0.6964, 0.01872, 0.6801, 0.327, 0.8595, 0.4189, 0.8619, 0.4158, 0.9091, 0.3255, 0.9071, 0.2675, 0.8573, 0.327, 0.8595, 0.3255, 0.9071, 0.2658, 0.9087, 0.4189, 0.8619, 0.4835, 0.8629, 0.483, 0.9096, 0.4158, 0.9091, 0.4939, 0.9089, 0.483, 0.9096, 0.4835, 0.8629, 0.4945, 0.8622, 0.2658, 0.9087, 0.2527, 0.9099, 0.2542, 0.8587, 0.2675, 0.8573, 0.2542, 0.8587, 0.2559, 0.7932, 0.2691, 0.7928, 0.2675, 0.8573, 0.414, 0.9684, 0.414, 0.9527, 0.4826, 0.9523, 0.4825, 0.9632, 0.5435, 0.8892, 0.5632, 0.8922, 0.5603, 0.9526, 0.5406, 0.9513, 0.6235, 0.6015, 0.6232, 0.6656, 0.6029, 0.6657, 0.6032, 0.6038, 0.4697, 0.5112, 0.4095, 0.5094, 0.4096, 0.4161, 0.4697, 0.4181, 0.1626, 0.5241, 0.1159, 0.5255, 0.1159, 0.4532, 0.1626, 0.4518, 0.8435, 0.4071, 0.8521, 0.3832, 0.8591, 0.3842, 0.8701, 0.4073, 0.8695, 0.4137, 0.8694, 0.4972, 0.8463, 0.4975, 0.8443, 0.4139, 0.8435, 0.4071, 0.8258, 0.3854, 0.8407, 0.3765, 0.8521, 0.3832, 0.8591, 0.3842, 0.8738, 0.3771, 0.8879, 0.3847, 0.8701, 0.4073, 0.8938, 0.377, 0.883, 0.3682, 0.8916, 0.3601, 0.8983, 0.3677, 0.831, 0.3683, 0.8196, 0.378, 0.8154, 0.3686, 0.8222, 0.3601, 0.7785, 0.8947, 0.8101, 0.8947, 0.7975, 0.9161, 0.791, 0.9161, 0.8108, 0.8864, 0.7778, 0.8864, 0.7771, 0.7669, 0.8115, 0.7669, 0.8477, 0.6077, 0.8463, 0.505, 0.8696, 0.5047, 0.8712, 0.6074, 0.7785, 0.8947, 0.791, 0.9161, 0.7869, 0.9287, 0.7649, 0.9287, 0.7975, 0.9161, 0.8101, 0.8947, 0.8256, 0.9295, 0.8052, 0.9295, 0.826, 0.9491, 0.8218, 0.9691, 0.8056, 0.9691, 0.8077, 0.9491, 0.7834, 0.9483, 0.7864, 0.9682, 0.7688, 0.9682, 0.7636, 0.9483, 0.8116, 0.7596, 0.8115, 0.7669, 0.7771, 0.7669, 0.777, 0.7596, 0.8463, 0.5015, 0.8463, 0.4975, 0.8694, 0.4972, 0.8695, 0.5011, 0.8118, 0.6011, 0.8117, 0.7517, 0.7769, 0.7517, 0.7768, 0.6011, 0.8695, 0.5011, 0.8803, 0.5005, 0.8804, 0.5059, 0.8696, 0.5047, 0.8695, 0.4137, 0.8802, 0.4155, 0.8803, 0.4956, 0.8694, 0.4972, 0.8701, 0.4073, 0.8879, 0.3847, 0.8961, 0.3916, 0.8815, 0.4108, 0.8938, 0.377, 0.8983, 0.3677, 0.9051, 0.3698, 0.9019, 0.3814, 0.8983, 0.3677, 0.8916, 0.3601, 0.8977, 0.3555, 0.9036, 0.363, 0.883, 0.3682, 0.8738, 0.3771, 0.8668, 0.3657, 0.8768, 0.3597, 0.8738, 0.3771, 0.8591, 0.3842, 0.8584, 0.3695, 0.8668, 0.3657, 0.8521, 0.3832, 0.8545, 0.3694, 0.8584, 0.3695, 0.8591, 0.3842, 0.8521, 0.3832, 0.8407, 0.3765, 0.8474, 0.3655, 0.8545, 0.3694, 0.831, 0.3683, 0.8222, 0.3601, 0.8266, 0.3541, 0.8371, 0.3596, 0.8222, 0.3601, 0.8154, 0.3686, 0.8099, 0.3642, 0.8159, 0.3558, 0.8196, 0.378, 0.8258, 0.3854, 0.8177, 0.3925, 0.8117, 0.3824, 0.8258, 0.3854, 0.8435, 0.4071, 0.8319, 0.4111, 0.8177, 0.3925, 0.8443, 0.4139, 0.8334, 0.4159, 0.8319, 0.4111, 0.8435, 0.4071, 0.8463, 0.5015, 0.8354, 0.5012, 0.8354, 0.4963, 0.8463, 0.4975, 0.8804, 0.5059, 0.882, 0.6069, 0.8712, 0.6074, 0.8696, 0.5047, 0.8154, 0.3686, 0.8196, 0.378, 0.8117, 0.3824, 0.8085, 0.3707, 0.8407, 0.3765, 0.831, 0.3683, 0.8371, 0.3596, 0.8474, 0.3655, 0.7869, 0.9287, 0.7834, 0.9483, 0.7636, 0.9483, 0.7649, 0.9287, 0.8407, 0.3765, 0.8258, 0.3854, 0.8196, 0.378, 0.831, 0.3683, 0.8916, 0.3601, 0.883, 0.3682, 0.8768, 0.3597, 0.8871, 0.3541, 0.8879, 0.3847, 0.8938, 0.377, 0.9019, 0.3814, 0.8961, 0.3916, 0.8256, 0.9295, 0.826, 0.9491, 0.8077, 0.9491, 0.8052, 0.9295, 0.8879, 0.3847, 0.8738, 0.3771, 0.883, 0.3682, 0.8938, 0.377, 0.8463, 0.505, 0.8355, 0.5065, 0.8354, 0.5012, 0.8463, 0.5015, 0.8694, 0.4972, 0.8803, 0.4956, 0.8803, 0.5005, 0.8695, 0.5011, 0.8463, 0.505, 0.8463, 0.5015, 0.8695, 0.5011, 0.8696, 0.5047, 0.8117, 0.7517, 0.8116, 0.7596, 0.777, 0.7596, 0.7769, 0.7517, 0.8369, 0.6075, 0.8355, 0.5065, 0.8463, 0.505, 0.8477, 0.6077, 0.8463, 0.4975, 0.8354, 0.4963, 0.8334, 0.4159, 0.8443, 0.4139, 0.8701, 0.4073, 0.8815, 0.4108, 0.8802, 0.4155, 0.8695, 0.4137, 0.8101, 0.8947, 0.7785, 0.8947, 0.7778, 0.8864, 0.8108, 0.8864, 0.8701, 0.4073, 0.8695, 0.4137, 0.8443, 0.4139, 0.8435, 0.4071, 0.869, 0.8529, 0.8956, 0.8527, 0.8846, 0.8757, 0.8776, 0.8767, 0.895, 0.8463, 0.8698, 0.8461, 0.8717, 0.7625, 0.8949, 0.7628, 0.4866, 0.4351, 0.4866, 0.4946, 0.4593, 0.4946, 0.4593, 0.4351, 0.869, 0.8529, 0.8776, 0.8767, 0.8662, 0.8835, 0.8513, 0.8746, 0.8846, 0.8757, 0.8956, 0.8527, 0.9134, 0.8753, 0.8993, 0.8829, 0.9193, 0.883, 0.9238, 0.8923, 0.9171, 0.8999, 0.9085, 0.8918, 0.8565, 0.8917, 0.8477, 0.8999, 0.8408, 0.8914, 0.8451, 0.882, 0.7275, 0.8961, 0.7149, 0.9175, 0.7084, 0.9175, 0.6958, 0.8961, 0.6952, 0.8878, 0.6945, 0.7683, 0.7289, 0.7683, 0.7282, 0.8878, 0.8967, 0.6526, 0.8951, 0.7553, 0.8718, 0.755, 0.8731, 0.6522, 0.7275, 0.8961, 0.7411, 0.9301, 0.719, 0.9301, 0.7149, 0.9175, 0.7084, 0.9175, 0.7007, 0.9309, 0.6804, 0.9309, 0.6958, 0.8961, 0.68, 0.9505, 0.6982, 0.9505, 0.7004, 0.9705, 0.6842, 0.9705, 0.7226, 0.9497, 0.7424, 0.9497, 0.7371, 0.9697, 0.7196, 0.9697, 0.6944, 0.761, 0.729, 0.761, 0.7289, 0.7683, 0.6945, 0.7683, 0.8717, 0.7585, 0.895, 0.7589, 0.8949, 0.7628, 0.8717, 0.7625, 0.7292, 0.6026, 0.7291, 0.7531, 0.6943, 0.7531, 0.6942, 0.6026, 0.895, 0.7589, 0.8951, 0.7553, 0.9059, 0.7541, 0.9058, 0.7594, 0.895, 0.8463, 0.8949, 0.7628, 0.9057, 0.7643, 0.9057, 0.8444, 0.8956, 0.8527, 0.907, 0.8491, 0.9216, 0.8684, 0.9134, 0.8753, 0.9193, 0.883, 0.9274, 0.8786, 0.9306, 0.8901, 0.9238, 0.8923, 0.9238, 0.8923, 0.9291, 0.8969, 0.9232, 0.9044, 0.9171, 0.8999, 0.9085, 0.8918, 0.9022, 0.9003, 0.8923, 0.8943, 0.8993, 0.8829, 0.8993, 0.8829, 0.8923, 0.8943, 0.8839, 0.8904, 0.8846, 0.8757, 0.8776, 0.8767, 0.8846, 0.8757, 0.8839, 0.8904, 0.88, 0.8906, 0.8776, 0.8767, 0.88, 0.8906, 0.8729, 0.8944, 0.8662, 0.8835, 0.8565, 0.8917, 0.8626, 0.9004, 0.852, 0.9058, 0.8477, 0.8999, 0.8477, 0.8999, 0.8414, 0.9042, 0.8353, 0.8958, 0.8408, 0.8914, 0.8451, 0.882, 0.8372, 0.8775, 0.8432, 0.8675, 0.8513, 0.8746, 0.8513, 0.8746, 0.8432, 0.8675, 0.8574, 0.8489, 0.869, 0.8529, 0.8698, 0.8461, 0.869, 0.8529, 0.8574, 0.8489, 0.8589, 0.844, 0.8717, 0.7585, 0.8717, 0.7625, 0.8609, 0.7637, 0.8609, 0.7588, 0.4874, 0.4946, 0.4874, 0.4351, 0.5147, 0.4351, 0.5147, 0.4946, 0.8967, 0.6526, 0.9075, 0.6531, 0.9059, 0.7541, 0.8951, 0.7553, 0.8408, 0.8914, 0.834, 0.8893, 0.8372, 0.8775, 0.8451, 0.882, 0.8662, 0.8835, 0.8729, 0.8944, 0.8626, 0.9004, 0.8565, 0.8917, 0.719, 0.9301, 0.7411, 0.9301, 0.7424, 0.9497, 0.7226, 0.9497, 0.8662, 0.8835, 0.8565, 0.8917, 0.8451, 0.882, 0.8513, 0.8746, 0.9171, 0.8999, 0.9126, 0.9058, 0.9022, 0.9003, 0.9085, 0.8918, 0.9134, 0.8753, 0.9216, 0.8684, 0.9274, 0.8786, 0.9193, 0.883, 0.6804, 0.9309, 0.7007, 0.9309, 0.6982, 0.9505, 0.68, 0.9505, 0.9134, 0.8753, 0.9193, 0.883, 0.9085, 0.8918, 0.8993, 0.8829, 0.8718, 0.755, 0.8717, 0.7585, 0.8609, 0.7588, 0.861, 0.7535, 0.8949, 0.7628, 0.895, 0.7589, 0.9058, 0.7594, 0.9057, 0.7643, 0.8718, 0.755, 0.8951, 0.7553, 0.895, 0.7589, 0.8717, 0.7585, 0.6943, 0.7531, 0.7291, 0.7531, 0.729, 0.761, 0.6944, 0.761, 0.8731, 0.6522, 0.8718, 0.755, 0.861, 0.7535, 0.8623, 0.6524, 0.8717, 0.7625, 0.8698, 0.8461, 0.8589, 0.844, 0.8609, 0.7637, 0.8956, 0.8527, 0.895, 0.8463, 0.9057, 0.8444, 0.907, 0.8491, 0.6958, 0.8961, 0.6952, 0.8878, 0.7282, 0.8878, 0.7275, 0.8961, 0.8956, 0.8527, 0.869, 0.8529, 0.8698, 0.8461, 0.895, 0.8463, 0.1672, 0.1225, 0.3111, 0.4751, 0.1521, 0.129, 0.08453, 0.1687, 0.2975, 0.484, 0.2857, 0.4958, 0.02209, 0.2161, 0.3356, 0.08648, 0.3436, 0.4707, 0.3197, 0.08714, 0.2424, 0.1002, 0.3269, 0.4713, 0.3111, 0.4751, 0.1672, 0.1225, 0.3301, 0.0739, 0.3197, 0.08714, 0.2508, 0.04191, 0.2701, 0.01744, 0.6649, 0.1631, 0.6649, 0.2028, 0.622, 0.2028, 0.6221, 0.1631, 0.3269, 0.4713, 0.3436, 0.4707, 0.3297, 0.5181, 0.2508, 0.04191, 0.2424, 0.1002, 0.2091, 0.05158, 0.1672, 0.1225, 0.152, 0.1152, 0.181, 0.03811, 0.2091, 0.05158, 0.07174, 0.1111, 0.08453, 0.1687, 0.03618, 0.1349, 0.5775, 0.3794, 0.5806, 0.3355, 0.5901, 0.3346, 0.595, 0.3796, 0.4847, 0.372, 0.4327, 0.3713, 0.4313, 0.3583, 0.4866, 0.3588, 0.6649, 0.06433, 0.6649, 0.09388, 0.6221, 0.09391, 0.622, 0.06436, 0.6649, 0.1336, 0.6649, 0.1631, 0.6221, 0.1631, 0.6221, 0.1336, 0.9715, 0.6808, 0.9715, 0.7017, 0.9403, 0.7017, 0.9403, 0.6808, 0.5202, 0.38, 0.4847, 0.372, 0.4866, 0.3588, 0.5229, 0.3678, 0.4327, 0.3713, 0.3956, 0.38, 0.3927, 0.3686, 0.4313, 0.3583, 0.5378, 0.3239, 0.5093, 0.3183, 0.5039, 0.2703, 0.5326, 0.2556, 0.5229, 0.3678, 0.4866, 0.3588, 0.5093, 0.3183, 0.5378, 0.3239, 0.4313, 0.3583, 0.3927, 0.3686, 0.3774, 0.3159, 0.4108, 0.3153, 0.4474, 0.1751, 0.4078, 0.1751, 0.4078, 0.165, 0.4474, 0.165, 0.9403, 0.7251, 0.9403, 0.7017, 0.9715, 0.7017, 0.9715, 0.7251, 0.4108, 0.3153, 0.3774, 0.3159, 0.396, 0.2465, 0.4192, 0.2672, 0.9403, 0.746, 0.9403, 0.7251, 0.9715, 0.7251, 0.9715, 0.746, 0.9715, 0.746, 0.9715, 0.7838, 0.9403, 0.7838, 0.9403, 0.746, 0.9715, 0.7838, 0.9715, 0.8055, 0.9403, 0.8055, 0.9403, 0.7838, 0.439, 0.2207, 0.4905, 0.2188, 0.4778, 0.2525, 0.4467, 0.2495, 0.5326, 0.2556, 0.5039, 0.2703, 0.4778, 0.2525, 0.4905, 0.2188, 0.4192, 0.2672, 0.396, 0.2465, 0.439, 0.2207, 0.4467, 0.2495, 0.1521, 0.129, 0.08453, 0.1687, 0.07174, 0.1111, 0.3197, 0.08714, 0.2424, 0.1002, 0.2508, 0.04191, 0.3197, 0.08714, 0.3436, 0.4707, 0.3269, 0.4713, 0.2424, 0.1002, 0.1521, 0.129, 0.3111, 0.4751, 0.2975, 0.484, 0.08453, 0.1687, 0.9715, 0.8283, 0.9403, 0.8283, 0.9403, 0.8055, 0.9715, 0.8055, 0.2091, 0.05158, 0.2424, 0.1002, 0.1672, 0.1225, 0.3111, 0.4751, 0.3269, 0.4713, 0.3297, 0.5181, 0.03618, 0.1349, 0.08453, 0.1687, 0.02209, 0.2161, 0.2857, 0.4958, 0.2975, 0.484, 0.3297, 0.5181, 0.3297, 0.5181, 0.2975, 0.484, 0.3111, 0.4751, 0.3992, 0.1272, 0.4162, 0.1405, 0.4078, 0.165, 0.3746, 0.1389, 0.439, 0.1405, 0.456, 0.1272, 0.4806, 0.1389, 0.4474, 0.165, 0.472, 0.3295, 0.4871, 0.3134, 0.5093, 0.3183, 0.4866, 0.3588, 0.4334, 0.3115, 0.4478, 0.3281, 0.4313, 0.3583, 0.4108, 0.3153, 0.4871, 0.3134, 0.4851, 0.2809, 0.5039, 0.2703, 0.5093, 0.3183, 0.3992, 0.0893, 0.3992, 0.1272, 0.3746, 0.1389, 0.3746, 0.07728, 0.456, 0.1272, 0.456, 0.0893, 0.4806, 0.07728, 0.4806, 0.1389, 0.4377, 0.2793, 0.4334, 0.3115, 0.4108, 0.3153, 0.4192, 0.2672, 0.4523, 0.2702, 0.4377, 0.2793, 0.4192, 0.2672, 0.4467, 0.2495, 0.4851, 0.2809, 0.4713, 0.271, 0.4778, 0.2525, 0.5039, 0.2703, 0.4159, 0.07675, 0.3992, 0.0893, 0.3746, 0.07728, 0.4078, 0.05231, 0.456, 0.0893, 0.4393, 0.07676, 0.4474, 0.05231, 0.4806, 0.07728, 0.4162, 0.1405, 0.439, 0.1405, 0.4474, 0.165, 0.4078, 0.165, 0.4478, 0.3281, 0.472, 0.3295, 0.4866, 0.3588, 0.4313, 0.3583, 0.4393, 0.07676, 0.4159, 0.07675, 0.4078, 0.05231, 0.4474, 0.05231, 0.4713, 0.271, 0.4523, 0.2702, 0.4467, 0.2495, 0.4778, 0.2525, 0.9403, 0.6429, 0.9715, 0.6429, 0.9715, 0.6808, 0.9403, 0.6808, 0.9715, 0.8283, 0.9715, 0.8499, 0.9403, 0.8499, 0.9403, 0.8283, 0.6503, 0.3385, 0.6502, 0.3784, 0.6457, 0.3784, 0.6457, 0.3385, 0.6503, 0.2691, 0.6503, 0.309, 0.6457, 0.309, 0.6457, 0.2691, 0.6503, 0.309, 0.6503, 0.3385, 0.6457, 0.3385, 0.6457, 0.309, 0.6502, 0.2395, 0.6503, 0.2691, 0.6457, 0.2691, 0.6457, 0.2395, 0.9637, 0.5491, 0.9636, 0.5888, 0.9287, 0.5888, 0.9288, 0.5491, 0.9636, 0.4798, 0.9637, 0.5195, 0.9288, 0.5195, 0.9288, 0.4798, 0.9637, 0.5195, 0.9637, 0.5491, 0.9288, 0.5491, 0.9288, 0.5195, 0.9636, 0.4502, 0.9636, 0.4798, 0.9288, 0.4798, 0.9287, 0.4502, 0.6649, 0.09388, 0.6649, 0.1336, 0.6221, 0.1336, 0.6221, 0.09391, 0.7894, 0.4772, 0.7894, 0.5067, 0.6951, 0.5067, 0.6951, 0.4771, 0.7894, 0.5067, 0.7894, 0.5466, 0.695, 0.5465, 0.6951, 0.5067, 0.7894, 0.4373, 0.7894, 0.4772, 0.6951, 0.4771, 0.6951, 0.4374, 0.5951, 0.3102, 0.5933, 0.3354, 0.5901, 0.3346, 0.5906, 0.3116, 0.5744, 0.3751, 0.5774, 0.3362, 0.5806, 0.3355, 0.5775, 0.3794, 0.5899, 0.06567, 0.5844, 0.09669, 0.5809, 0.09535, 0.5858, 0.06164, 0.5774, 0.3362, 0.5759, 0.3121, 0.5799, 0.3132, 0.5806, 0.3355, 0.5855, 0.1591, 0.5898, 0.2064, 0.5849, 0.2129, 0.581, 0.1577, 0.5653, 0.09772, 0.5595, 0.06461, 0.5653, 0.05943, 0.5694, 0.09646, 0.5922, 0.27, 0.5951, 0.3102, 0.5906, 0.3116, 0.5885, 0.2689, 0.5853, 0.1329, 0.5855, 0.1591, 0.581, 0.1577, 0.5815, 0.1337, 0.7894, 0.4077, 0.7894, 0.4373, 0.6951, 0.4374, 0.695, 0.4078, 0.5799, 0.3132, 0.5764, 0.2706, 0.5885, 0.2689, 0.5906, 0.3116, 0.5806, 0.3355, 0.5799, 0.3132, 0.5906, 0.3116, 0.5901, 0.3346, 0.5764, 0.2706, 0.5703, 0.2288, 0.5927, 0.23, 0.5885, 0.2689, 0.5628, 0.2104, 0.5702, 0.1584, 0.581, 0.1577, 0.5849, 0.2129, 0.5705, 0.1352, 0.5694, 0.09646, 0.5809, 0.09535, 0.5815, 0.1337, 0.5702, 0.1584, 0.5705, 0.1352, 0.5815, 0.1337, 0.581, 0.1577, 0.5694, 0.09646, 0.5653, 0.05943, 0.5858, 0.06164, 0.5809, 0.09535, 0.5668, 0.134, 0.5653, 0.09772, 0.5694, 0.09646, 0.5705, 0.1352, 0.5719, 0.2722, 0.5639, 0.235, 0.5703, 0.2288, 0.5764, 0.2706, 0.5933, 0.3354, 0.5988, 0.374, 0.595, 0.3796, 0.5901, 0.3346, 0.5988, 0.2356, 0.5922, 0.27, 0.5885, 0.2689, 0.5927, 0.23, 0.5844, 0.09669, 0.5853, 0.1329, 0.5815, 0.1337, 0.5809, 0.09535, 0.5759, 0.3121, 0.5719, 0.2722, 0.5764, 0.2706, 0.5799, 0.3132, 0.5666, 0.1589, 0.5668, 0.134, 0.5705, 0.1352, 0.5702, 0.1584, 0.5595, 0.205, 0.5666, 0.1589, 0.5702, 0.1584, 0.5628, 0.2104, 0.8755, 0.2748, 0.8755, 0.2179, 0.8879, 0.2071, 0.9442, 0.2148, 0.9607, 0.3155, 0.9043, 0.3078, 0.973, 0.2478, 0.973, 0.3047, 0.9623, 0.1494, 0.9506, 0.1583, 0.8985, 0.152, 0.9622, 0.09783, 0.9353, 0.06478, 0.8716, 0.1189, 0.8715, 0.06739, 0.8832, 0.05841, 0.9353, 0.06478, 0.8832, 0.05841, 0.8743, 0.04133, 0.9433, 0.04848, 0.8715, 0.06739, 0.8716, 0.1189, 0.8552, 0.126, 0.8552, 0.05881, 0.8985, 0.152, 0.9506, 0.1583, 0.9595, 0.1754, 0.8905, 0.1683, 0.9506, 0.1583, 0.9623, 0.1494, 0.9786, 0.158, 0.9595, 0.1754, 0.9623, 0.1494, 0.9622, 0.09783, 0.9786, 0.09073, 0.9786, 0.158, 0.8832, 0.05841, 0.8715, 0.06739, 0.8552, 0.05881, 0.8743, 0.04133, 0.7319, 0.2796, 0.7319, 0.2227, 0.7443, 0.2119, 0.8007, 0.2196, 0.8171, 0.3203, 0.7607, 0.3126, 0.8295, 0.2526, 0.8295, 0.3095, 0.8199, 0.1446, 0.8082, 0.1536, 0.7561, 0.1472, 0.8198, 0.09305, 0.7929, 0.06, 0.7292, 0.1142, 0.7291, 0.06262, 0.7408, 0.05363, 0.7929, 0.06, 0.7408, 0.05363, 0.7319, 0.03656, 0.8009, 0.0437, 0.7291, 0.06262, 0.7292, 0.1142, 0.7128, 0.1212, 0.7128, 0.05403, 0.7561, 0.1472, 0.8082, 0.1536, 0.8171, 0.1706, 0.7481, 0.1635, 0.8082, 0.1536, 0.8199, 0.1446, 0.8362, 0.1532, 0.8171, 0.1706, 0.8199, 0.1446, 0.8198, 0.09305, 0.8362, 0.08596, 0.8362, 0.1532, 0.7408, 0.05363, 0.7291, 0.06262, 0.7128, 0.05403, 0.7319, 0.03656])
_ca = me_wind_1.color_attributes.new('Color', 'FLOAT_COLOR', 'POINT')
_ca.data.foreach_set('color', [1.0, 1.0, 1.0, 1.0, 1.0, 1.0, 1.0, 1.0, 1.0, 1.0, 1.0, 1.0, 1.0, 1.0, 1.0, 1.0, 1.0, 1.0, 1.0, 1.0, 1.0, 1.0, 1.0, 1.0, 1.0, 1.0, 1.0, 1.0, 1.0, 1.0, 1.0, 1.0, 1.0, 1.0, 1.0, 1.0, 1.0, 1.0, 1.0, 1.0, 1.0, 1.0, 1.0, 1.0, 1.0, 1.0, 1.0, 1.0, 1.0, 1.0, 1.0, 1.0, 1.0, 1.0, 1.0, 1.0, 1.0, 1.0, 1.0, 1.0, 1.0, 1.0, 1.0, 1.0, 1.0, 1.0, 1.0, 1.0, 1.0, 1.0, 1.0, 1.0, 1.0, 1.0, 1.0, 1.0, 1.0, 1.0, 1.0, 1.0, 1.0, 1.0, 1.0, 1.0, 1.0, 1.0, 1.0, 1.0, 1.0, 1.0, 1.0, 1.0, 1.0, 1.0, 1.0, 1.0, 1.0, 1.0, 1.0, 1.0, 1.0, 1.0, 1.0, 1.0, 1.0, 1.0, 1.0, 1.0, 1.0, 1.0, 1.0, 1.0, 1.0, 1.0, 1.0, 1.0, 1.0, 1.0, 1.0, 1.0, 1.0, 1.0, 1.0, 1.0, 1.0, 1.0, 1.0, 1.0, 1.0, 1.0, 1.0, 1.0, 1.0, 1.0, 1.0, 1.0, 1.0, 1.0, 1.0, 1.0, 1.0, 1.0, 1.0, 1.0, 1.0, 1.0, 1.0, 1.0, 1.0, 1.0, 1.0, 1.0, 1.0, 1.0, 1.0, 1.0, 1.0, 1.0, 1.0, 1.0, 1.0, 1.0, 1.0, 1.0, 1.0, 1.0, 1.0, 1.0, 1.0, 1.0, 1.0, 1.0, 1.0, 1.0, 1.0, 1.0, 1.0, 1.0, 1.0, 1.0, 1.0, 1.0, 1.0, 1.0, 1.0, 1.0, 1.0, 1.0, 1.0, 1.0, 1.0, 1.0, 1.0, 1.0, 1.0, 1.0, 1.0, 1.0, 1.0, 1.0, 1.0, 1.0, 1.0, 1.0, 1.0, 1.0, 1.0, 1.0, 1.0, 1.0, 1.0, 1.0, 1.0, 1.0, 1.0, 1.0, 1.0, 1.0, 1.0, 1.0, 1.0, 1.0, 1.0, 1.0, 1.0, 1.0, 1.0, 1.0, 1.0, 1.0, 1.0, 1.0, 1.0, 1.0, 1.0, 1.0, 1.0, 1.0, 1.0, 1.0, 1.0, 1.0, 1.0, 1.0, 1.0, 1.0, 1.0, 1.0, 1.0, 1.0, 1.0, 1.0, 1.0, 1.0, 1.0, 1.0, 1.0, 1.0, 1.0, 1.0, 1.0, 1.0, 1.0, 1.0, 1.0, 1.0, 1.0, 1.0, 1.0, 1.0, 1.0, 1.0, 1.0, 1.0, 1.0, 1.0, 1.0, 1.0, 1.0, 1.0, 1.0, 1.0, 1.0, 1.0, 1.0, 1.0, 1.0, 1.0, 1.0, 1.0, 1.0, 1.0, 1.0, 1.0, 1.0, 1.0, 1.0, 1.0, 1.0, 1.0, 1.0, 1.0, 1.0, 1.0, 1.0, 1.0, 1.0, 1.0, 1.0, 1.0, 1.0, 1.0, 1.0, 1.0, 1.0, 1.0, 1.0, 1.0, 1.0, 1.0, 1.0, 1.0, 1.0, 1.0, 1.0, 1.0, 1.0, 1.0, 1.0, 1.0, 1.0, 1.0, 1.0, 1.0, 1.0, 1.0, 1.0, 1.0, 1.0, 1.0, 1.0, 1.0, 1.0, 1.0, 1.0, 1.0, 1.0, 1.0, 1.0, 1.0, 1.0, 1.0, 1.0, 1.0, 1.0, 1.0, 1.0, 1.0, 1.0, 1.0, 1.0, 1.0, 1.0, 1.0, 1.0, 1.0, 1.0, 1.0, 1.0, 1.0, 1.0, 1.0, 1.0, 1.0, 1.0, 1.0, 1.0, 1.0, 1.0, 1.0, 1.0, 1.0, 1.0, 1.0, 1.0, 1.0, 1.0, 1.0, 1.0, 1.0, 1.0, 1.0, 1.0, 1.0, 1.0, 1.0, 1.0, 1.0, 1.0, 1.0, 1.0, 1.0, 1.0, 1.0, 1.0, 1.0, 1.0, 1.0, 1.0, 1.0, 1.0, 1.0, 1.0, 1.0, 1.0, 1.0, 1.0, 1.0, 1.0, 1.0, 1.0, 1.0, 1.0, 1.0, 1.0, 1.0, 1.0, 1.0, 1.0, 1.0, 1.0, 1.0, 1.0, 1.0, 1.0, 1.0, 1.0, 1.0, 1.0, 1.0, 1.0, 1.0, 1.0, 1.0, 1.0, 1.0, 1.0, 1.0, 1.0, 1.0, 1.0, 1.0, 1.0, 1.0, 1.0, 1.0, 1.0, 1.0, 1.0, 1.0, 1.0, 1.0, 1.0, 1.0, 1.0, 1.0, 1.0, 1.0, 1.0, 1.0, 1.0, 1.0, 1.0, 1.0, 1.0, 1.0, 1.0, 1.0, 1.0, 1.0, 1.0, 1.0, 1.0, 1.0, 1.0, 1.0, 1.0, 1.0, 1.0, 1.0, 1.0, 1.0, 1.0, 1.0, 1.0, 1.0, 1.0, 1.0, 1.0, 1.0, 1.0, 1.0, 1.0, 1.0, 1.0, 1.0, 1.0, 1.0, 1.0, 1.0, 1.0, 1.0, 1.0, 1.0, 1.0, 1.0, 1.0, 1.0, 1.0, 1.0, 1.0, 1.0, 1.0, 1.0, 1.0, 1.0, 1.0, 1.0, 1.0, 1.0, 1.0, 1.0, 1.0, 1.0, 1.0, 1.0, 1.0, 1.0, 1.0, 1.0, 1.0, 1.0, 1.0, 1.0, 1.0, 1.0, 1.0, 1.0, 1.0, 1.0, 1.0, 1.0, 1.0, 1.0, 1.0, 1.0, 1.0, 1.0, 1.0, 1.0, 1.0, 1.0, 1.0, 1.0, 1.0, 1.0, 1.0, 1.0, 1.0, 1.0, 1.0, 1.0, 1.0, 1.0, 1.0, 1.0, 1.0, 1.0, 1.0, 1.0, 1.0, 1.0, 1.0, 1.0, 1.0, 1.0, 1.0, 1.0, 1.0, 1.0, 1.0, 1.0, 1.0, 1.0, 1.0, 1.0, 1.0, 1.0, 1.0, 1.0, 1.0, 1.0, 1.0, 1.0, 1.0, 1.0, 1.0, 1.0, 1.0, 1.0, 1.0, 1.0, 1.0, 1.0, 1.0, 1.0, 1.0, 1.0, 1.0, 1.0, 1.0, 1.0, 1.0, 1.0, 1.0, 1.0, 1.0, 1.0, 1.0, 1.0, 1.0, 1.0, 1.0, 1.0, 1.0, 1.0, 1.0, 1.0, 1.0, 1.0, 1.0, 1.0, 1.0, 1.0, 1.0, 1.0, 1.0, 1.0, 1.0, 1.0, 1.0, 1.0, 1.0, 1.0, 1.0, 1.0, 1.0, 1.0, 1.0, 1.0, 1.0, 1.0, 1.0, 1.0, 1.0, 1.0, 1.0, 1.0, 1.0, 1.0, 1.0, 1.0, 1.0, 1.0, 1.0, 1.0, 1.0, 1.0, 1.0, 1.0, 1.0, 1.0, 1.0, 1.0, 1.0, 1.0, 1.0, 1.0, 1.0, 1.0, 1.0, 1.0, 1.0, 1.0, 1.0, 1.0, 1.0, 1.0, 1.0, 1.0, 1.0, 1.0, 1.0, 1.0, 1.0, 1.0, 1.0, 1.0, 1.0, 1.0, 1.0, 1.0, 1.0, 1.0, 1.0, 1.0, 1.0, 1.0, 1.0, 1.0, 1.0, 1.0, 1.0, 1.0, 1.0, 1.0, 1.0, 1.0, 1.0, 1.0, 1.0, 1.0, 1.0, 1.0, 1.0, 1.0, 1.0, 1.0, 1.0, 1.0, 1.0, 1.0, 1.0, 1.0, 1.0, 1.0, 1.0, 1.0, 1.0, 1.0, 1.0, 1.0, 1.0, 1.0, 1.0, 1.0, 1.0, 1.0, 1.0, 1.0, 1.0, 1.0, 1.0, 1.0, 1.0, 1.0, 1.0, 1.0, 1.0, 1.0, 1.0, 1.0, 1.0, 1.0, 1.0, 1.0, 1.0, 1.0, 1.0, 1.0, 1.0, 1.0, 1.0, 1.0, 1.0, 1.0, 1.0, 1.0, 1.0, 1.0, 1.0, 1.0, 1.0, 1.0, 1.0, 1.0, 1.0, 1.0, 1.0, 1.0, 1.0, 1.0, 1.0, 1.0, 1.0, 1.0, 1.0, 1.0, 1.0, 1.0, 1.0, 1.0, 1.0, 1.0, 1.0, 1.0, 1.0, 1.0, 1.0, 1.0, 1.0, 1.0, 1.0, 1.0, 1.0, 1.0, 1.0, 1.0, 1.0, 1.0, 1.0, 1.0, 1.0, 1.0, 1.0, 1.0, 1.0, 1.0, 1.0, 1.0, 1.0, 1.0, 1.0, 1.0, 1.0, 1.0, 1.0, 1.0, 1.0, 1.0, 1.0, 1.0, 1.0, 1.0, 1.0, 1.0, 1.0, 1.0, 1.0, 1.0, 1.0, 1.0, 1.0, 1.0, 1.0, 1.0, 1.0, 1.0, 1.0, 1.0, 1.0, 1.0, 1.0, 1.0, 1.0, 1.0, 1.0, 1.0, 1.0, 1.0, 1.0, 1.0, 1.0, 1.0, 1.0, 1.0, 1.0, 1.0, 1.0, 1.0, 1.0, 1.0, 1.0, 1.0, 1.0, 1.0, 1.0, 1.0, 1.0, 1.0, 1.0, 1.0, 1.0, 1.0, 1.0, 1.0, 1.0, 1.0, 1.0, 1.0, 1.0, 1.0, 1.0, 1.0, 1.0, 1.0, 1.0, 1.0, 1.0, 1.0, 1.0, 1.0, 1.0, 1.0, 1.0, 1.0, 1.0, 1.0, 1.0, 1.0, 1.0, 1.0, 1.0, 1.0, 1.0, 1.0, 1.0, 1.0, 1.0, 1.0, 1.0, 1.0, 1.0, 1.0, 1.0, 1.0, 1.0, 1.0, 1.0, 1.0, 1.0, 1.0, 1.0, 1.0, 1.0, 1.0, 1.0, 1.0, 1.0, 1.0, 1.0, 1.0, 1.0, 1.0, 1.0, 1.0, 1.0, 1.0, 1.0, 1.0, 1.0, 1.0, 1.0, 1.0, 1.0, 1.0, 1.0, 1.0, 1.0, 1.0, 1.0, 1.0, 1.0, 1.0, 1.0, 1.0, 1.0, 1.0, 1.0, 1.0, 1.0, 1.0, 1.0, 1.0, 1.0, 1.0, 1.0, 1.0, 1.0, 1.0, 1.0, 1.0, 1.0, 1.0, 1.0, 1.0, 1.0, 1.0, 1.0, 1.0, 1.0, 1.0, 1.0, 1.0, 1.0, 1.0, 1.0, 1.0, 1.0, 1.0, 1.0, 1.0, 1.0, 1.0, 1.0, 1.0, 1.0, 1.0, 1.0, 1.0, 1.0, 1.0, 1.0, 1.0, 1.0, 1.0, 1.0, 1.0, 1.0, 1.0, 1.0, 1.0, 1.0, 1.0, 1.0, 1.0, 1.0, 1.0, 1.0, 1.0, 1.0, 1.0, 1.0, 1.0, 1.0, 1.0, 1.0, 1.0, 1.0, 1.0, 1.0, 1.0, 1.0, 1.0, 1.0, 1.0, 1.0, 1.0, 1.0, 1.0, 1.0, 1.0, 1.0, 1.0, 1.0, 1.0, 1.0, 1.0, 1.0, 1.0, 1.0, 1.0, 1.0, 1.0, 1.0, 1.0, 1.0, 1.0, 1.0, 1.0, 1.0, 1.0, 1.0, 1.0, 1.0, 1.0, 1.0, 1.0, 1.0, 1.0, 1.0, 1.0, 1.0, 1.0, 1.0, 1.0, 1.0, 1.0, 1.0, 1.0, 1.0, 1.0, 1.0, 1.0, 1.0, 1.0, 1.0, 1.0, 1.0, 1.0, 1.0, 1.0, 1.0, 1.0, 1.0, 1.0, 1.0, 1.0, 1.0, 1.0, 1.0, 1.0, 1.0, 1.0, 1.0, 1.0, 1.0, 1.0, 1.0, 1.0, 1.0, 1.0, 1.0, 1.0, 1.0, 1.0, 1.0, 1.0, 1.0, 1.0, 1.0, 1.0, 1.0, 1.0, 1.0, 1.0, 1.0, 1.0, 1.0, 1.0, 1.0, 1.0, 1.0, 1.0, 1.0, 1.0, 1.0, 1.0, 1.0, 1.0, 1.0, 1.0, 1.0, 1.0, 1.0, 1.0, 1.0, 1.0, 1.0, 1.0, 1.0, 1.0, 1.0, 1.0, 1.0, 1.0, 1.0, 1.0, 1.0, 1.0, 1.0, 1.0, 1.0, 1.0, 1.0, 1.0, 1.0, 1.0, 1.0, 1.0, 1.0, 1.0, 1.0, 1.0, 1.0, 1.0, 1.0, 1.0, 1.0, 1.0, 1.0, 1.0, 1.0, 1.0, 1.0, 1.0, 1.0, 1.0, 1.0, 1.0, 1.0, 1.0, 1.0, 1.0, 1.0, 1.0, 1.0, 1.0, 1.0, 1.0, 1.0, 1.0, 1.0, 1.0, 1.0, 1.0, 1.0, 1.0, 1.0, 1.0, 1.0, 1.0, 1.0, 1.0, 1.0, 1.0, 1.0, 1.0, 1.0, 1.0, 1.0, 1.0, 1.0, 1.0, 1.0, 1.0, 1.0, 1.0, 1.0, 1.0, 1.0, 1.0, 1.0, 1.0, 1.0, 1.0, 1.0, 1.0, 1.0, 1.0, 1.0, 1.0, 1.0, 1.0, 1.0, 1.0, 1.0, 1.0, 1.0, 1.0, 1.0, 1.0, 1.0, 1.0, 1.0, 1.0, 1.0, 1.0, 1.0, 1.0, 1.0, 1.0, 1.0, 1.0, 1.0, 1.0, 1.0, 1.0, 1.0, 1.0, 1.0, 1.0, 1.0, 1.0, 1.0, 1.0, 1.0, 1.0, 1.0, 1.0, 1.0, 1.0, 1.0, 1.0, 1.0, 1.0, 1.0, 1.0, 1.0, 1.0, 1.0, 1.0, 1.0, 1.0, 1.0, 1.0, 1.0, 1.0, 1.0, 1.0, 1.0, 1.0, 1.0, 1.0, 1.0, 1.0, 1.0, 1.0, 1.0, 1.0, 1.0, 1.0, 1.0, 1.0, 1.0, 1.0, 1.0, 1.0])
me_wind_1.materials.append(mat_wind_1)
me_wind_1.use_mirror_x = True
me_wind_1.use_paint_bone_selection = False
me_wind_1.use_paint_mask = True
me_wind_1.update()
arm_armature = bpy.data.armatures.new('Armature')  # bones are not reproduced

# ---- objects
ob_armature = bpy.data.objects.new('Armature', arm_armature)
ob_wind_1 = bpy.data.objects.new('Wind_1', me_wind_1)

# ---- transforms, parenting, visibility, modifiers, constraints
ob_armature.location = (0.0, 0.0, 0.0)
ob_wind_1.location = (0.0, 0.0, 0.0)
ob_wind_1.use_mesh_mirror_x = True
_vg = ob_wind_1.vertex_groups.new(name='Calf.L')
for _i, _w in zip([0, 1, 2, 3, 4, 5, 6, 7, 8, 9, 10, 11, 12, 13, 14, 15, 16, 17, 18, 19, 20, 21, 22, 23, 24, 25, 26, 27, 28, 29, 30, 31, 32, 33, 34, 35, 36, 37, 38, 39, 40, 41, 42, 43, 114, 115, 116, 117], [0.0004553, 0.0003749, 0.6123, 0.2367, 0.2338, 0.4438, 0.6717, 0.2924, 0.269, 0.7215, 0.2393, 0.0, 0.0, 0.6049, 0.5947, 0.2552, 0.06907, 0.1119, 0.7013, 0.6434, 0.5382, 0.593, 0.4741, 0.4776, 0.0, 0.0, 0.0, 0.0, 0.0, 0.0, 0.0, 0.0, 0.0, 0.0, 0.0, 0.0, 0.0, 0.0, 0.0, 0.0, 0.0, 0.0, 0.0, 0.0, 0.0, 0.0, 0.0, 0.0]): _vg.add([_i], _w, 'REPLACE')
_vg = ob_wind_1.vertex_groups.new(name='Calf.R')
for _i, _w in zip([0, 1, 2, 3, 4, 5, 6, 7, 8, 9, 10, 11, 12, 13, 14, 15, 16, 17, 18, 19, 24, 25, 26, 27, 28, 29, 30, 31, 32, 33, 34, 35, 36, 37, 38, 39, 40, 41, 42, 43, 44, 45, 46, 47, 118, 119, 120, 121], [0.0, 0.0, 0.0, 0.0, 0.0, 0.0, 0.0, 0.0, 0.0, 0.0, 0.0, 0.0, 0.0, 0.0, 0.0, 0.0, 0.0, 0.0, 0.0, 0.0, 0.0004553, 0.0003749, 0.6123, 0.2367, 0.2338, 0.4438, 0.6717, 0.2924, 0.269, 0.7215, 0.2393, 0.0, 0.0, 0.6049, 0.5947, 0.2552, 0.06907, 0.1119, 0.7013, 0.6434, 0.5382, 0.593, 0.4741, 0.4776, 0.0, 0.0, 0.0, 0.0]): _vg.add([_i], _w, 'REPLACE')
_vg = ob_wind_1.vertex_groups.new(name='Clavicle.L')
for _i, _w in zip([51, 59, 60, 61, 64, 65, 70, 73, 78, 96, 122, 151, 152, 153, 174, 175, 176, 177, 178, 179, 180, 181, 182, 183, 184, 185, 186, 187, 188, 203, 204, 205, 206, 207, 208, 209, 218, 222], [0.0, 0.0, 1.032e-05, 0.00777, 0.0, 0.0, 0.0, 0.0, 5.636e-07, 0.00688, 0.0, 0.0, 0.0, 0.0, 0.8686, 0.0, 0.0, 0.0, 0.0, 0.0, 0.0, 0.0, 0.0, 0.0, 0.0, 0.0, 0.0, 0.0, 0.0, 0.8939, 0.8664, 0.8338, 0.00495, 6.648e-05, 1.293e-09, 0.005261, 3.28e-07, 0.0]): _vg.add([_i], _w, 'REPLACE')
_vg = ob_wind_1.vertex_groups.new(name='Clavicle.R')
for _i, _w in zip([50, 56, 84, 95, 122, 123, 124, 125, 126, 127, 128, 129, 130, 131, 132, 133, 134, 135, 136, 151, 152, 153, 154, 155, 156, 157, 166, 170, 174, 203, 204, 205], [0.0, 0.0, 0.007664, 0.005591, 0.8686, 0.0, 0.0, 0.0, 0.0, 0.0, 0.0, 0.0, 0.0, 0.0, 0.0, 0.0, 0.0, 0.0, 0.0, 0.8939, 0.8664, 0.8338, 0.00495, 6.648e-05, 1.293e-09, 0.005261, 3.28e-07, 0.0, 0.0, 0.0, 0.0, 0.0]): _vg.add([_i], _w, 'REPLACE')
_vg = ob_wind_1.vertex_groups.new(name='Foot_ctr.L')
for _i, _w in zip([0, 1, 2, 3, 4, 5, 6, 7, 8, 9, 10, 11, 12, 13, 14, 15, 16, 17, 18, 19, 20, 21, 22, 23, 24, 25, 30, 31, 32, 33, 35, 36, 40, 41, 42, 43, 114, 117], [0.9991, 0.9993, 0.0, 0.0, 2.33e-07, 0.0, 0.3283, 0.7076, 0.731, 0.2785, 0.0, 1.0, 1.0, 0.0, 0.0, 2.426e-06, 0.9309, 0.8871, 0.2987, 0.3566, 0.0, 0.0, 0.0, 0.0, 0.0, 0.0, 0.0, 0.0, 0.0, 0.0, 0.0, 0.0, 0.0, 0.0, 0.0, 0.0, 0.0, 0.0]): _vg.add([_i], _w, 'REPLACE')
_vg = ob_wind_1.vertex_groups.new(name='Foot_ctr.R')
for _i, _w in zip([0, 1, 6, 7, 8, 9, 11, 12, 16, 17, 18, 19, 24, 25, 26, 27, 28, 29, 30, 31, 32, 33, 34, 35, 36, 37, 38, 39, 40, 41, 42, 43, 44, 45, 46, 47, 118, 121], [0.0, 0.0, 0.0, 0.0, 0.0, 0.0, 0.0, 0.0, 0.0, 0.0, 0.0, 0.0, 0.9991, 0.9993, 0.0, 0.0, 2.33e-07, 0.0, 0.3283, 0.7076, 0.731, 0.2785, 0.0, 1.0, 1.0, 0.0, 0.0, 2.426e-06, 0.9309, 0.8871, 0.2987, 0.3566, 0.0, 0.0, 0.0, 0.0, 0.0, 0.0]): _vg.add([_i], _w, 'REPLACE')
_vg = ob_wind_1.vertex_groups.new(name='Forearm_001.L')
for _i, _w in zip([24, 25, 30, 31, 32, 33, 35, 36, 40, 41, 42, 43, 123, 124, 125, 126, 127, 128, 129, 130, 131, 132, 133, 134, 135, 136, 137, 138, 139, 140, 141, 142, 143, 144, 145, 146, 147, 148, 149, 150, 154, 155, 156, 157, 158, 159, 160, 161, 162, 163, 164, 165, 166, 167, 168, 169, 170, 171, 172, 173, 175, 176, 177, 178, 179, 180, 181, 182, 183, 184, 185, 186, 187, 188, 189, 190, 191, 192, 193, 194, 195, 196, 197, 198, 199, 200, 201, 202, 206, 207, 208, 209, 210, 211, 212, 213, 214, 215, 216, 217, 218, 219, 220, 221, 222, 223, 224, 225], [0.0, 0.0, 0.0, 0.0, 0.0, 0.0, 0.0, 0.0, 0.0, 0.0, 0.0, 0.0, 0.0, 0.0, 0.0, 0.0, 0.0, 0.0, 0.0, 0.0, 0.0, 0.0, 0.0, 0.0, 0.0, 0.0, 0.001381, 0.0, 0.0, 0.0, 0.0, 0.0, 0.0, 0.0, 0.0, 0.0, 0.0, 0.0, 0.0, 0.0, 0.0, 0.0, 0.0, 0.0, 0.0, 0.0, 0.0, 3.342e-06, 0.0, 0.0, 0.0, 1.671e-05, 0.0, 0.0, 0.0, 0.0, 0.0, 0.0, 0.0, 0.0, 0.1653, 0.6567, 0.1571, 0.7258, 0.0, 0.0, 0.0, 0.0, 0.0, 0.0, 0.0, 0.0, 0.0, 0.0, 0.2328, 0.7865, 0.5117, 0.2252, 0.0002717, 0.0, 0.0, 0.0, 0.0, 0.0, 0.0, 0.0, 0.0, 0.0, 0.09091, 0.08676, 1.761e-06, 0.001745, 0.0, 0.0, 0.0, 4.31e-06, 0.0, 0.0, 0.0, 2.147e-05, 0.2761, 0.2851, 0.2943, 0.2369, 0.4706, 0.4575, 0.6402, 0.6066]): _vg.add([_i], _w, 'REPLACE')
_vg = ob_wind_1.vertex_groups.new(name='Forearm_001.R')
for _i, _w in zip([0, 1, 6, 7, 8, 9, 11, 12, 16, 17, 18, 19, 123, 124, 125, 126, 127, 128, 129, 130, 131, 132, 133, 134, 135, 136, 137, 138, 139, 140, 141, 142, 143, 144, 145, 146, 147, 148, 149, 150, 154, 155, 156, 157, 158, 159, 160, 161, 162, 163, 164, 165, 166, 167, 168, 169, 170, 171, 172, 173, 175, 176, 177, 178, 179, 180, 181, 182, 183, 184, 185, 186, 187, 188, 189, 190, 191, 192, 193, 194, 195, 196, 197, 198, 199, 200, 201, 202, 206, 207, 208, 209, 210, 211, 212, 213, 214, 215, 216, 217, 218, 219, 220, 221, 222, 223, 224, 225], [0.0, 0.0, 0.0, 0.0, 0.0, 0.0, 0.0, 0.0, 0.0, 0.0, 0.0, 0.0, 0.1653, 0.6567, 0.1571, 0.7258, 0.0, 0.0, 0.0, 0.0, 0.0, 0.0, 0.0, 0.0, 0.0, 0.0, 0.2328, 0.7865, 0.5117, 0.2252, 0.0002717, 0.0, 0.0, 0.0, 0.0, 0.0, 0.0, 0.0, 0.0, 0.0, 0.09091, 0.08676, 1.761e-06, 0.001745, 0.0, 0.0, 0.0, 3.342e-06, 0.0, 0.0, 0.0, 1.671e-05, 0.2761, 0.2851, 0.2943, 0.2369, 0.4706, 0.4575, 0.6402, 0.6066, 0.0, 0.0, 0.0, 0.0, 0.0, 0.0, 0.0, 0.0, 0.0, 0.0, 0.0, 0.0, 0.0, 0.0, 0.001381, 0.0, 0.0, 0.0, 0.0, 0.0, 0.0, 0.0, 0.0, 0.0, 0.0, 0.0, 0.0, 0.0, 0.0, 0.0, 0.0, 0.0, 0.0, 0.0, 0.0, 4.31e-06, 0.0, 0.0, 0.0, 2.147e-05, 0.0, 0.0, 0.0, 0.0, 0.0, 0.0, 0.0, 0.0]): _vg.add([_i], _w, 'REPLACE')
_vg = ob_wind_1.vertex_groups.new(name='Hand_ctr.L')
for _i, _w in zip([123, 124, 125, 126, 127, 128, 129, 130, 131, 132, 133, 134, 135, 136, 137, 138, 139, 140, 141, 142, 143, 144, 145, 146, 147, 148, 149, 150, 154, 155, 156, 157, 158, 159, 160, 161, 162, 163, 164, 165, 166, 167, 168, 169, 170, 171, 172, 173, 175, 176, 177, 179, 180, 181, 182, 183, 184, 185, 186, 187, 188, 189, 190, 191, 192, 193, 194, 195, 196, 197, 198, 199, 200, 201, 202, 210, 211, 212, 213, 214, 215, 216, 217, 218, 219, 222, 223, 224, 225], [0.0, 0.0, 0.0, 0.0, 0.0, 0.0, 0.0, 0.0, 0.0, 0.0, 0.0, 0.0, 0.0, 0.0, 0.001381, 0.0, 0.0, 0.0, 0.0, 0.0, 0.0, 0.0, 0.0, 0.0, 0.0, 0.0, 0.0, 0.0, 0.0, 0.0, 0.0, 0.0, 0.0, 0.0, 0.0, 3.342e-06, 0.0, 0.0, 0.0, 1.671e-05, 0.0, 0.0, 0.0, 0.0, 0.0, 0.0, 0.0, 0.0, 0.8347, 4.531e-05, 0.8429, 0.9151, 0.9741, 0.3348, 0.3884, 0.3903, 0.3435, 0.0, 0.0, 0.0, 0.0, 0.7603, 1.539e-05, 0.009661, 0.7748, 0.9803, 1.0, 0.3406, 0.3452, 0.3443, 0.3422, 0.0, 0.0, 0.0, 0.0, 0.1229, 0.0, 0.0, 4.31e-06, 0.1231, 0.1409, 0.0, 2.147e-05, 0.0, 0.0, 0.5294, 0.5425, 0.3598, 0.3934]): _vg.add([_i], _w, 'REPLACE')
_vg = ob_wind_1.vertex_groups.new(name='Hand_ctr.R')
for _i, _w in zip([123, 124, 125, 127, 128, 129, 130, 131, 132, 133, 134, 135, 136, 137, 138, 139, 140, 141, 142, 143, 144, 145, 146, 147, 148, 149, 150, 158, 159, 160, 161, 162, 163, 164, 165, 166, 167, 170, 171, 172, 173, 175, 176, 177, 178, 179, 180, 181, 182, 183, 184, 185, 186, 187, 188, 189, 190, 191, 192, 193, 194, 195, 196, 197, 198, 199, 200, 201, 202, 206, 207, 208, 209, 210, 211, 212, 213, 214, 215, 216, 217, 218, 219, 220, 221, 222, 223, 224, 225], [0.8347, 4.531e-05, 0.8429, 0.9151, 0.9741, 0.4507, 0.3884, 0.3903, 0.3435, 0.0, 0.0, 0.0, 0.0, 0.7603, 1.539e-05, 0.009661, 0.7748, 0.9997, 1.0, 0.3406, 0.4689, 0.4776, 0.4682, 0.0, 0.0, 0.0, 0.0, 0.1229, 0.0, 0.0, 3.342e-06, 0.1231, 0.1409, 0.0, 1.671e-05, 0.0, 0.0, 0.5294, 0.5425, 0.3598, 0.3934, 0.0, 0.0, 0.0, 0.0, 0.0, 0.0, 0.0, 0.0, 0.0, 0.0, 0.0, 0.0, 0.0, 0.0, 0.001381, 0.0, 0.0, 0.0, 0.0, 0.0, 0.0, 0.0, 0.0, 0.0, 0.0, 0.0, 0.0, 0.0, 0.0, 0.0, 0.0, 0.0, 0.0, 0.0, 0.0, 4.31e-06, 0.0, 0.0, 0.0, 2.147e-05, 0.0, 0.0, 0.0, 0.0, 0.0, 0.0, 0.0, 0.0]): _vg.add([_i], _w, 'REPLACE')
_vg = ob_wind_1.vertex_groups.new(name='Head')
for _i, _w in zip([2, 3, 4, 5, 10, 13, 14, 15, 20, 21, 22, 23, 26, 27, 28, 29, 34, 37, 38, 39, 44, 45, 46, 47, 48, 49, 50, 51, 52, 53, 54, 55, 56, 57, 58, 59, 60, 61, 62, 63, 64, 65, 66, 67, 68, 69, 70, 71, 72, 73, 74, 75, 76, 77, 78, 79, 80, 81, 82, 83, 84, 86, 87, 88, 89, 90, 91, 92, 93, 94, 95, 96, 97, 99, 100, 101, 102, 103, 104, 105, 106, 107, 108, 109, 110, 111, 112, 113, 114, 115, 116, 117, 118, 119, 120, 121, 122, 124, 126, 138, 139, 151, 152, 153, 154, 155, 156, 157, 166, 167, 168, 169, 174, 176, 178, 190, 191, 203, 204, 205, 206, 207, 208, 209, 218, 219, 220, 221], [0.0, 0.0, 0.0, 0.0, 0.0, 0.0, 0.0, 0.0, 0.0, 0.0, 0.0, 0.0, 0.0, 0.0, 0.0, 0.0, 0.0, 0.0, 0.0, 0.0, 0.0, 0.0, 0.0, 0.0, 0.0, 0.0, 0.9844, 0.9715, 0.0, 0.0, 0.0, 0.0, 0.985, 0.9157, 0.994, 0.9721, 0.0, 0.06488, 0.0, 0.0, 0.0, 0.0, 0.994, 0.0, 0.6469, 0.6662, 0.03854, 0.6593, 0.727, 0.07089, 0.7259, 0.6666, 0.6317, 0.6459, 0.139, 0.9316, 0.1223, 0.00724, 0.09851, 0.003001, 0.02507, 0.0, 0.007398, 0.9555, 0.9574, 0.384, 0.3772, 0.361, 0.3843, 0.3257, 0.3246, 0.3481, 0.3744, 0.0, 0.0, 0.0, 0.0, 0.0, 0.0002173, 0.0, 0.0, 0.0, 0.0, 0.0003034, 0.0, 0.0, 0.0, 0.0, 0.0, 0.0, 0.0, 0.0, 0.0, 0.0, 0.0, 0.0, 6.361e-11, 0.0, 0.0, 0.0, 0.0, 0.0, 0.0, 0.0, 0.0, 1.053e-05, 3.161e-10, 0.0, 0.0, 0.0, 0.0, 0.0, 6.361e-11, 0.0, 0.0, 0.0, 0.0, 0.0, 0.0, 0.0, 0.0, 1.053e-05, 3.161e-10, 0.0, 0.0, 0.0, 0.0, 0.0]): _vg.add([_i], _w, 'REPLACE')
_vg = ob_wind_1.vertex_groups.new(name='Pelvis')
for _i, _w in zip([3, 10, 15, 21, 27, 34, 39, 45, 48, 49, 51, 52, 53, 54, 55, 57, 58, 59, 60, 61, 62, 63, 64, 65, 66, 67, 68, 69, 70, 71, 72, 73, 74, 75, 76, 77, 78, 79, 80, 81, 82, 83, 84, 85, 86, 87, 88, 89, 90, 91, 92, 93, 94, 95, 96, 97, 98, 99, 100, 101, 102, 103, 104, 105, 106, 107, 108, 109, 110, 111, 112, 113, 114, 115, 116, 117, 118, 119, 120, 121, 122, 124, 126, 138, 139, 151, 152, 153, 154, 155, 156, 157, 166, 167, 168, 169, 174, 176, 178, 190, 191, 203, 204, 205, 206, 207, 208, 209, 218, 219, 220, 221, 325, 326, 327, 328, 329, 330, 331, 332, 333, 334, 335, 336], [0.0004822, 2.888e-05, 2.844e-05, 0.0, 0.0004822, 2.888e-05, 2.844e-05, 0.0, 0.9756, 1.0, 0.0, 0.9797, 0.9885, 1.0, 0.9668, 0.0, 0.0, 0.0, 0.3488, 0.08717, 0.3142, 0.9678, 0.2973, 0.2243, 0.0, 1.0, 0.0, 2.501e-09, 0.1207, 0.0, 0.0, 0.08056, 0.0, 1.102e-08, 0.0, 0.0, 0.1296, 0.0, 0.08765, 0.2808, 0.08176, 0.1981, 0.1055, 0.3212, 0.2993, 0.1128, 0.0, 0.0, 1.865e-05, 0.0, 0.0, 3.955e-06, 6.622e-05, 5.086e-05, 0.0, 0.0, 0.586, 0.834, 0.8221, 0.5737, 0.4828, 0.7896, 0.5458, 0.7761, 0.8026, 0.5327, 0.7921, 0.554, 0.571, 0.829, 0.8159, 0.5402, 1.288e-07, 0.0, 2.575e-09, 0.0, 1.288e-07, 0.0, 2.575e-09, 0.0, 4.945e-07, 0.0, 0.0, 0.0, 0.0, 6.819e-07, 8.233e-07, 7.794e-07, 3.16e-06, 7.813e-06, 2.452e-10, 4.833e-06, 5.517e-07, 5.535e-07, 1.024e-06, 5.771e-08, 4.945e-07, 0.0, 0.0, 0.0, 0.0, 6.819e-07, 8.233e-07, 7.794e-07, 3.16e-06, 7.813e-06, 2.452e-10, 4.833e-06, 5.517e-07, 5.535e-07, 1.024e-06, 5.771e-08, 0.0, 0.0, 0.0, 0.0, 0.0, 0.0, 0.0, 0.0, 0.0, 0.0, 0.0, 0.0]): _vg.add([_i], _w, 'REPLACE')
_vg = ob_wind_1.vertex_groups.new(name='Spine_001')
for _i, _w in zip([3, 4, 10, 15, 27, 28, 34, 39, 48, 50, 51, 52, 53, 55, 56, 57, 58, 59, 60, 61, 62, 63, 64, 65, 66, 67, 68, 69, 70, 71, 72, 73, 74, 75, 76, 77, 78, 79, 80, 81, 82, 83, 84, 85, 86, 87, 88, 89, 90, 91, 92, 93, 94, 95, 96, 97, 98, 99, 100, 101, 102, 103, 104, 105, 106, 107, 108, 109, 110, 111, 112, 113, 114, 115, 116, 117, 118, 119, 120, 121, 122, 123, 124, 125, 126, 127, 128, 129, 130, 131, 132, 133, 134, 135, 136, 137, 138, 139, 140, 141, 142, 143, 144, 145, 146, 147, 148, 149, 150, 151, 152, 153, 154, 155, 156, 157, 166, 167, 168, 169, 170, 172, 174, 175, 176, 177, 178, 179, 180, 181, 182, 183, 184, 185, 186, 187, 188, 189, 190, 191, 192, 193, 194, 195, 196, 197, 198, 199, 200, 201, 202, 203, 204, 205, 206, 207, 208, 209, 218, 219, 220, 221, 222, 224, 313, 314, 315, 316, 317, 318, 319, 320, 321, 322, 323, 324, 325, 326, 327, 328, 329, 330, 331, 332, 333, 334, 335, 336], [0.0, 0.0, 0.0, 0.0, 0.0, 0.0, 0.0, 0.0, 0.02444, 9.835e-06, 0.003591, 0.02034, 0.01149, 0.03322, 1.217e-05, 0.02625, 0.000231, 0.005501, 0.3819, 0.2749, 0.4298, 0.03221, 0.453, 0.5136, 0.0001818, 6.24e-06, 0.07345, 0.08613, 0.2976, 0.07745, 0.06439, 0.2087, 0.06301, 0.08504, 0.0729, 0.08016, 0.2997, 0.02195, 0.3434, 0.4741, 0.267, 0.5437, 0.2885, 0.3567, 0.388, 0.2844, 0.009014, 0.01363, 0.1729, 0.179, 0.1768, 0.1723, 0.1711, 0.1657, 0.1612, 0.1701, 0.3731, 0.1659, 0.1774, 0.3701, 0.45, 0.2104, 0.3854, 0.2238, 0.1974, 0.417, 0.2078, 0.3937, 0.3888, 0.171, 0.184, 0.4043, 0.0, 0.0, 0.0, 0.0, 0.0, 0.0, 0.0, 0.0, 0.006147, 0.0, 3.061e-07, 0.0, 1.644e-06, 0.0, 0.0, 0.0, 0.0, 0.0, 0.0, 0.0, 0.0, 0.0, 0.0, 0.001381, 8.414e-06, 2.879e-05, 0.0, 0.0, 0.0, 0.0, 0.0, 0.0, 0.0, 0.0, 0.0, 0.0, 0.0, 0.007022, 0.01204, 0.009088, 5.722e-06, 4.129e-07, 2.834e-10, 1.439e-05, 0.0, 5.118e-07, 2.012e-07, 2.203e-08, 0.0, 0.0, 0.006147, 0.0, 3.061e-07, 0.0, 1.644e-06, 0.0, 0.0, 0.0, 0.0, 0.0, 0.0, 0.0, 0.0, 0.0, 0.0, 0.001381, 8.414e-06, 2.879e-05, 0.0, 0.0, 0.0, 0.0, 0.0, 0.0, 0.0, 0.0, 0.0, 0.0, 0.0, 0.007022, 0.01204, 0.009088, 5.722e-06, 4.129e-07, 2.834e-10, 1.439e-05, 0.0, 5.118e-07, 2.012e-07, 2.203e-08, 0.0, 0.0, 0.6314, 0.6314, 0.6284, 0.6284, 0.6303, 0.6239, 0.6276, 0.6306, 0.6313, 0.625, 0.6306, 0.6276, 0.6017, 0.6017, 0.6031, 0.6031, 0.5988, 0.6039, 0.6043, 0.6029, 0.5962, 0.6017, 0.6029, 0.6043]): _vg.add([_i], _w, 'REPLACE')
_vg = ob_wind_1.vertex_groups.new(name='Spine_002')
for _i, _w in zip([50, 51, 56, 57, 58, 59, 60, 61, 62, 64, 65, 66, 68, 69, 70, 71, 72, 73, 74, 75, 76, 77, 78, 79, 80, 81, 82, 83, 84, 85, 86, 87, 88, 89, 90, 91, 92, 93, 94, 95, 96, 97, 98, 99, 100, 101, 102, 103, 104, 105, 106, 107, 108, 109, 110, 111, 112, 113, 122, 124, 126, 138, 139, 151, 152, 153, 154, 155, 156, 157, 166, 167, 168, 169, 174, 176, 178, 190, 191, 203, 204, 205, 206, 207, 208, 209, 218, 219, 220, 221, 313, 314, 315, 316, 317, 318, 319, 320, 321, 322, 323, 324, 325, 326, 327, 328, 329, 330, 331, 332, 333, 334, 335, 336], [0.01564, 0.02495, 0.01499, 0.05803, 0.00579, 0.02236, 0.2693, 0.5653, 0.2561, 0.2498, 0.262, 0.005814, 0.2796, 0.2477, 0.5432, 0.2633, 0.2087, 0.6399, 0.2111, 0.2483, 0.2954, 0.2739, 0.4317, 0.04645, 0.4466, 0.2378, 0.5528, 0.2552, 0.5733, 0.3221, 0.3127, 0.5953, 0.03553, 0.02897, 0.4431, 0.4438, 0.4622, 0.4434, 0.5032, 0.5041, 0.4838, 0.4554, 0.04092, 0.0001532, 0.0004689, 0.05628, 0.06721, 7.342e-05, 0.06864, 8.594e-05, 2.547e-05, 0.05032, 5.999e-05, 0.05198, 0.04022, 1.535e-05, 5.754e-05, 0.05544, 1.328e-05, 0.0, 0.0, 0.0, 0.0, 1.027e-05, 6.146e-06, 4.957e-06, 1.083e-07, 1.053e-05, 3.161e-10, 0.0, 0.0, 0.0, 0.0, 0.0, 1.328e-05, 0.0, 0.0, 0.0, 0.0, 1.027e-05, 6.146e-06, 4.957e-06, 1.083e-07, 1.053e-05, 3.161e-10, 0.0, 0.0, 0.0, 0.0, 0.0, 0.3686, 0.3686, 0.3716, 0.3716, 0.3697, 0.3761, 0.3724, 0.3694, 0.3687, 0.375, 0.3694, 0.3724, 0.3983, 0.3983, 0.3969, 0.3969, 0.4012, 0.3961, 0.3957, 0.3971, 0.4038, 0.3983, 0.3971, 0.3957]): _vg.add([_i], _w, 'REPLACE')
_vg = ob_wind_1.vertex_groups.new(name='Upperarm_001.L')
for _i, _w in zip([122, 123, 124, 125, 126, 127, 128, 129, 130, 131, 132, 133, 134, 135, 136, 137, 138, 139, 140, 141, 142, 143, 144, 145, 146, 147, 148, 149, 150, 151, 152, 153, 154, 155, 156, 157, 158, 159, 160, 161, 162, 163, 164, 165, 166, 167, 168, 169, 170, 171, 172, 173, 174, 175, 176, 177, 178, 179, 180, 181, 182, 183, 184, 189, 190, 191, 192, 193, 194, 195, 196, 197, 198, 203, 204, 205, 206, 207, 208, 209, 210, 211, 212, 213, 214, 215, 216, 217, 218, 219, 220, 221, 222, 223, 224, 225], [0.0, 0.0, 0.0, 0.0, 0.0, 0.0, 0.0, 0.0, 0.0, 0.0, 0.0, 0.0, 0.0, 0.0, 0.0, 0.001381, 0.0, 0.0, 0.0, 0.0, 0.0, 0.0, 0.0, 0.0, 0.0, 0.0, 0.0, 0.0, 0.0, 0.0, 0.0, 0.0, 0.0, 0.0, 0.0, 0.0, 0.0, 0.0, 0.0, 3.342e-06, 0.0, 0.0, 0.0, 1.671e-05, 0.0, 0.0, 0.0, 0.0, 0.0, 0.0, 0.0, 0.0, 0.1252, 0.0, 0.233, 0.0, 0.1792, 0.0, 0.0, 0.0, 0.0, 0.0, 0.0, 0.001381, 0.2133, 0.4309, 0.0, 0.0, 0.0, 0.0, 0.0, 0.0, 0.0, 0.09911, 0.1216, 0.1571, 0.6513, 0.5794, 0.3468, 0.5278, 0.0, 0.0, 0.0, 4.31e-06, 0.0, 0.0, 0.0, 2.147e-05, 0.4401, 0.3048, 0.3498, 0.16, 0.0, 0.0, 0.0, 0.0]): _vg.add([_i], _w, 'REPLACE')
_vg = ob_wind_1.vertex_groups.new(name='Upperarm_001.R')
for _i, _w in zip([80, 82, 122, 123, 124, 125, 126, 127, 128, 129, 130, 131, 132, 137, 138, 139, 140, 141, 142, 143, 144, 145, 146, 151, 152, 153, 154, 155, 156, 157, 158, 159, 160, 161, 162, 163, 164, 165, 166, 167, 168, 169, 170, 171, 172, 173, 174, 175, 176, 177, 178, 179, 180, 181, 182, 183, 184, 185, 186, 187, 188, 189, 190, 191, 192, 193, 194, 195, 196, 197, 198, 199, 200, 201, 202, 203, 204, 205, 206, 207, 208, 209, 210, 211, 212, 213, 214, 215, 216, 217, 218, 219, 220, 221, 222, 223, 224, 225], [0.0, 0.0, 0.1252, 0.0, 0.233, 0.0, 0.1792, 0.0, 0.0, 0.0, 0.0, 0.0, 0.0, 0.001381, 0.2133, 0.4309, 0.0, 0.0, 0.0, 0.0, 0.0, 0.0, 0.0, 0.09911, 0.1216, 0.1571, 0.6513, 0.5794, 0.3468, 0.5278, 0.0, 0.0, 0.0, 3.342e-06, 0.0, 0.0, 0.0, 1.671e-05, 0.4401, 0.3048, 0.3498, 0.16, 0.0, 0.0, 0.0, 0.0, 0.0, 0.0, 0.0, 0.0, 0.0, 0.0, 0.0, 0.0, 0.0, 0.0, 0.0, 0.0, 0.0, 0.0, 0.0, 0.001381, 0.0, 0.0, 0.0, 0.0, 0.0, 0.0, 0.0, 0.0, 0.0, 0.0, 0.0, 0.0, 0.0, 0.0, 0.0, 0.0, 0.0, 0.0, 0.0, 0.0, 0.0, 0.0, 0.0, 4.31e-06, 0.0, 0.0, 0.0, 2.147e-05, 0.0, 0.0, 0.0, 0.0, 0.0, 0.0, 0.0, 0.0]): _vg.add([_i], _w, 'REPLACE')
_vg = ob_wind_1.vertex_groups.new(name='Thighs.L')
for _i, _w in zip([3, 4, 10, 15, 20, 21, 22, 23, 114, 115, 116, 117], [0.6715, 0.6997, 0.7606, 0.7447, 0.2537, 0.2607, 0.2618, 0.3623, 1.0, 1.0, 1.0, 1.0]): _vg.add([_i], _w, 'REPLACE')
_vg = ob_wind_1.vertex_groups.new(name='Thighs.R')
for _i, _w in zip([27, 28, 34, 39, 44, 45, 46, 47, 118, 119, 120, 121], [0.6715, 0.6997, 0.7606, 0.7447, 0.2537, 0.2607, 0.2618, 0.3623, 1.0, 1.0, 1.0, 1.0]): _vg.add([_i], _w, 'REPLACE')
_vg = ob_wind_1.vertex_groups.new(name='Weapon.R')
_vg.add([226, 227, 228, 229, 230, 231, 232, 233, 234, 235, 236, 237, 238, 239, 240, 241, 242, 243, 244, 245, 246, 247, 248, 249, 250, 251, 252, 253, 254, 255, 256, 257, 258, 259, 260, 261, 262, 263, 264, 265, 266, 267, 268, 269, 270, 271, 272, 273, 274, 275, 276, 277, 278, 279, 280, 281, 282, 283, 284, 285, 286, 287, 288, 289, 290, 291, 292, 293, 294, 295, 296, 297, 298, 299, 300, 301, 302, 303, 304, 305, 306, 307, 308, 309, 310, 311, 312], 1.0, 'REPLACE')
_vg = ob_wind_1.vertex_groups.new(name='Leg.L')
_vg = ob_wind_1.vertex_groups.new(name='Leg.R')
_vg = ob_wind_1.vertex_groups.new(name='Toe.L')
_vg = ob_wind_1.vertex_groups.new(name='Toe.R')
_vg = ob_wind_1.vertex_groups.new(name='Finger_03_001.L')
for _i, _w in zip([179, 180, 181, 182, 183, 184, 185, 186, 187, 188, 193, 195, 196, 197, 198, 199, 200, 201, 202, 210, 211, 212, 213, 214, 215, 216, 217], [0.08493, 0.02589, 0.2723, 0.4692, 0.08057, 0.1779, 0.0, 0.0, 0.0, 0.0, 0.01948, 0.2601, 0.2721, 0.205, 0.2334, 0.0, 0.0, 0.0, 0.0, 0.5308, 0.651, 0.5868, 0.5441, 0.4621, 0.4782, 0.6011, 0.6394]): _vg.add([_i], _w, 'REPLACE')
_vg = ob_wind_1.vertex_groups.new(name='Finger_03_002.L')
for _i, _w in zip([185, 186, 187, 188, 199, 200, 201, 202, 210, 211, 212, 213, 214, 215, 216, 217], [1.0, 1.0, 1.0, 1.0, 1.0, 1.0, 1.0, 1.0, 0.3463, 0.349, 0.4132, 0.4527, 0.4148, 0.3809, 0.3989, 0.3551]): _vg.add([_i], _w, 'REPLACE')
_vg = ob_wind_1.vertex_groups.new(name='Finger_03_002.R')
for _i, _w in zip([133, 134, 135, 136, 147, 148, 149, 150, 158, 159, 160, 161, 162, 163, 164, 165], [1.0, 1.0, 1.0, 1.0, 1.0, 1.0, 1.0, 1.0, 0.3463, 0.349, 0.4132, 0.4527, 0.4148, 0.3809, 0.3989, 0.3551]): _vg.add([_i], _w, 'REPLACE')
_vg = ob_wind_1.vertex_groups.new(name='Finger_03_001.R')
for _i, _w in zip([127, 128, 129, 130, 131, 132, 133, 134, 135, 136, 141, 142, 143, 144, 145, 146, 147, 148, 149, 150, 158, 159, 160, 161, 162, 163, 164, 165], [0.0, 0.0, 0.277, 0.108, 0.5291, 0.4786, 0.0, 0.0, 0.0, 0.0, 0.0, 0.0, 0.3994, 0.259, 0.3174, 0.2984, 0.0, 0.0, 0.0, 0.0, 0.0, 0.0, 0.0, 0.001531, 0.0, 0.0, 0.0, 0.002555]): _vg.add([_i], _w, 'REPLACE')
_vg = ob_wind_1.vertex_groups.new(name='Elbow.L')
for _i, _w in zip([176, 178, 190, 191, 206, 207, 208, 209, 218, 219, 220, 221], [0.1103, 0.09499, 0.000155, 0.04775, 0.2528, 0.3337, 0.6532, 0.4652, 0.2838, 0.4101, 0.3559, 0.6031]): _vg.add([_i], _w, 'REPLACE')
_vg = ob_wind_1.vertex_groups.new(name='Elbow.R')
for _i, _w in zip([124, 126, 138, 139, 154, 155, 156, 157, 166, 167, 168, 169], [0.1103, 0.09499, 0.000155, 0.04775, 0.2528, 0.3337, 0.6532, 0.4652, 0.2838, 0.4101, 0.3559, 0.6031]): _vg.add([_i], _w, 'REPLACE')
_vg = ob_wind_1.vertex_groups.new(name='Knee.R')
for _i, _w in zip([26, 27, 28, 29, 37, 38, 44, 45, 46, 47], [0.3877, 0.0913, 0.06651, 0.5562, 0.3951, 0.4053, 0.2082, 0.1463, 0.2641, 0.1601]): _vg.add([_i], _w, 'REPLACE')
_vg = ob_wind_1.vertex_groups.new(name='Knee.L')
for _i, _w in zip([2, 3, 4, 5, 13, 14, 20, 21, 22, 23], [0.3877, 0.0913, 0.06651, 0.5562, 0.3951, 0.4053, 0.2082, 0.1463, 0.2641, 0.1601]): _vg.add([_i], _w, 'REPLACE')
_m = ob_wind_1.modifiers.new('Smooth by Angle', 'NODES')
_m.node_group = ng_smooth_by_angle
_m.show_group_selector = False
_m = ob_wind_1.modifiers.new('Armature', 'ARMATURE')
_m.object = ob_armature

# ---- collection membership
col_wind_1.objects.link(ob_armature)
col_wind_1.objects.link(ob_wind_1)

# ---- scene / render settings (as saved in the file)
scene.frame_start = 0; scene.frame_end = 76; scene.frame_set(0)
scene.render.engine = 'BLENDER_EEVEE_NEXT'
scene.render.resolution_x = 116
scene.render.resolution_y = 138
scene.render.fps = 60
scene.render.film_transparent = True
scene.cycles.sampling_pattern = 'TABULATED_SOBOL'
scene.cycles.bake_type = 'NORMAL'
scene.eevee.use_gtao = True
scene.eevee.ray_tracing_options.trace_max_roughness = 0.0
scene.view_settings.view_transform = 'Filmic'
scene.unit_settings.scale_length = 0.01
bpy.context.view_layer.update()

# ---- added for rendering (the .blend has no active camera): camera
cam_auto = bpy.data.cameras.new('AutoCamera')
cam_auto.lens = 50.0
cam_auto.sensor_width = 36.0
cam_auto.clip_end = 2140.9
ob_auto_camera = bpy.data.objects.new('AutoCamera', cam_auto)
scene.collection.objects.link(ob_auto_camera)
ob_auto_camera.location = (116.22, -146.518, 141.765)
ob_auto_camera.rotation_euler = (1.09748, -7.21219e-08, 0.694738)
scene.camera = ob_auto_camera
bpy.context.view_layer.update()

